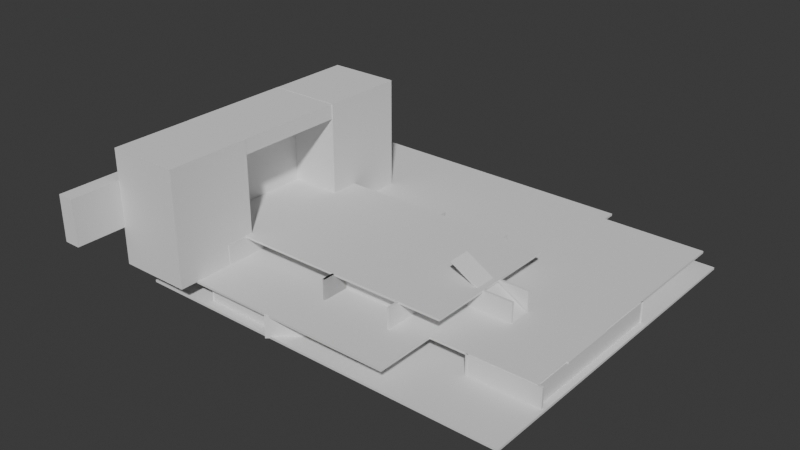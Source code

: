 # Source: level1.blend  (saved by Blender 4.5.87; exported with 4.5.12 LTS)
import bpy
from mathutils import Matrix  # noqa: F401  (used for matrix-valued properties, if any)

bpy.ops.wm.read_factory_settings(use_empty=True)
scene = bpy.context.scene
scene.name = 'Scene'

# ---- collections
col_collection = bpy.data.collections.new('Collection'); scene.collection.children.link(col_collection)

# ---- world
world_world = bpy.data.worlds.new('World'); scene.world = world_world
world_world.use_nodes = True; world_world.node_tree.nodes.clear()
_N = world_world.node_tree.nodes; _L = world_world.node_tree.links
n0 = _N.new('ShaderNodeOutputWorld'); n0.name = 'World Output'; n0.location = (200, 100)
n1 = _N.new('ShaderNodeBackground'); n1.name = 'Background'; n1.location = (-200, 100)
n1.inputs[0].default_value = (0.05088, 0.05088, 0.05088, 1.0)
_L.new(n1.outputs[0], n0.inputs[0])
n0.is_active_output = True
world_world.color = (0.05088, 0.05088, 0.05088)
world_world.sun_shadow_jitter_overblur = 0.0

# ---- meshes
me_cube_001 = bpy.data.meshes.new('Cube.001')
me_cube_001.from_pydata([(-0.7951, -23.34, -5.593), (-0.7951, -23.34, 5.593), (-0.7951, 23.34, -5.593), (-0.7951, 23.34, 5.593), (0.7951, -23.34, -5.593), (0.7951, -23.34, 5.593), (0.7951, 23.34, -5.593), (0.7951, 23.34, 5.593)], [], [(0, 1, 3, 2), (2, 3, 7, 6), (6, 7, 5, 4), (4, 5, 1, 0), (2, 6, 4, 0), (7, 3, 1, 5)])
_uv = me_cube_001.uv_layers.new(name='UVMap')
_uv.uv.foreach_set('vector', [0.375, 0.0, 0.625, 0.0, 0.625, 0.25, 0.375, 0.25, 0.375, 0.25, 0.625, 0.25, 0.625, 0.5, 0.375, 0.5, 0.375, 0.5, 0.625, 0.5, 0.625, 0.75, 0.375, 0.75, 0.375, 0.75, 0.625, 0.75, 0.625, 1.0, 0.375, 1.0, 0.125, 0.5, 0.375, 0.5, 0.375, 0.75, 0.125, 0.75, 0.625, 0.5, 0.875, 0.5, 0.875, 0.75, 0.625, 0.75])
me_cube_001.update()
me_cube_002 = bpy.data.meshes.new('Cube.002')
me_cube_002.from_pydata([(-0.7951, -23.34, -5.593), (-0.7951, -23.34, 5.593), (-0.7951, 23.34, -5.593), (-0.7951, 23.34, 5.593), (0.7951, -23.34, -5.593), (0.7951, -23.34, 5.593), (0.7951, 23.34, -5.593), (0.7951, 23.34, 5.593)], [], [(0, 1, 3, 2), (2, 3, 7, 6), (6, 7, 5, 4), (4, 5, 1, 0), (2, 6, 4, 0), (7, 3, 1, 5)])
_uv = me_cube_002.uv_layers.new(name='UVMap')
_uv.uv.foreach_set('vector', [0.375, 0.0, 0.625, 0.0, 0.625, 0.25, 0.375, 0.25, 0.375, 0.25, 0.625, 0.25, 0.625, 0.5, 0.375, 0.5, 0.375, 0.5, 0.625, 0.5, 0.625, 0.75, 0.375, 0.75, 0.375, 0.75, 0.625, 0.75, 0.625, 1.0, 0.375, 1.0, 0.125, 0.5, 0.375, 0.5, 0.375, 0.75, 0.125, 0.75, 0.625, 0.5, 0.875, 0.5, 0.875, 0.75, 0.625, 0.75])
me_cube_002.update()
me_cube_004 = bpy.data.meshes.new('Cube.004')
me_cube_004.from_pydata([(-0.7951, -23.34, -5.593), (-0.7951, -23.34, 5.593), (-0.7951, 23.34, -5.593), (-0.7951, 23.34, 5.593), (0.7951, -23.34, -5.593), (0.7951, -23.34, 5.593), (0.7951, 23.34, -5.593), (0.7951, 23.34, 5.593)], [], [(0, 1, 3, 2), (2, 3, 7, 6), (6, 7, 5, 4), (4, 5, 1, 0), (2, 6, 4, 0), (7, 3, 1, 5)])
_uv = me_cube_004.uv_layers.new(name='UVMap')
_uv.uv.foreach_set('vector', [0.375, 0.0, 0.625, 0.0, 0.625, 0.25, 0.375, 0.25, 0.375, 0.25, 0.625, 0.25, 0.625, 0.5, 0.375, 0.5, 0.375, 0.5, 0.625, 0.5, 0.625, 0.75, 0.375, 0.75, 0.375, 0.75, 0.625, 0.75, 0.625, 1.0, 0.375, 1.0, 0.125, 0.5, 0.375, 0.5, 0.375, 0.75, 0.125, 0.75, 0.625, 0.5, 0.875, 0.5, 0.875, 0.75, 0.625, 0.75])
me_cube_004.update()
me_cube_006 = bpy.data.meshes.new('Cube.006')
me_cube_006.from_pydata([(-0.7951, -23.34, -5.593), (-0.7951, -23.34, 5.593), (-0.7951, 23.34, -5.593), (-0.7951, 23.34, 5.593), (0.7951, -23.34, -5.593), (0.7951, -23.34, 5.593), (0.7951, 23.34, -5.593), (0.7951, 23.34, 5.593)], [], [(0, 1, 3, 2), (2, 3, 7, 6), (6, 7, 5, 4), (4, 5, 1, 0), (2, 6, 4, 0), (7, 3, 1, 5)])
_uv = me_cube_006.uv_layers.new(name='UVMap')
_uv.uv.foreach_set('vector', [0.375, 0.0, 0.625, 0.0, 0.625, 0.25, 0.375, 0.25, 0.375, 0.25, 0.625, 0.25, 0.625, 0.5, 0.375, 0.5, 0.375, 0.5, 0.625, 0.5, 0.625, 0.75, 0.375, 0.75, 0.375, 0.75, 0.625, 0.75, 0.625, 1.0, 0.375, 1.0, 0.125, 0.5, 0.375, 0.5, 0.375, 0.75, 0.125, 0.75, 0.625, 0.5, 0.875, 0.5, 0.875, 0.75, 0.625, 0.75])
me_cube_006.update()
me_cube_007 = bpy.data.meshes.new('Cube.007')
me_cube_007.from_pydata([(-0.7951, -23.34, -5.593), (-0.7951, -23.34, 5.593), (-0.7951, 23.34, -5.593), (-0.7951, 23.34, 5.593), (0.7951, -23.34, -5.593), (0.7951, -23.34, 5.593), (0.7951, 23.34, -5.593), (0.7951, 23.34, 5.593)], [], [(0, 1, 3, 2), (2, 3, 7, 6), (6, 7, 5, 4), (4, 5, 1, 0), (2, 6, 4, 0), (7, 3, 1, 5)])
_uv = me_cube_007.uv_layers.new(name='UVMap')
_uv.uv.foreach_set('vector', [0.375, 0.0, 0.625, 0.0, 0.625, 0.25, 0.375, 0.25, 0.375, 0.25, 0.625, 0.25, 0.625, 0.5, 0.375, 0.5, 0.375, 0.5, 0.625, 0.5, 0.625, 0.75, 0.375, 0.75, 0.375, 0.75, 0.625, 0.75, 0.625, 1.0, 0.375, 1.0, 0.125, 0.5, 0.375, 0.5, 0.375, 0.75, 0.125, 0.75, 0.625, 0.5, 0.875, 0.5, 0.875, 0.75, 0.625, 0.75])
me_cube_007.update()
me_cube_012 = bpy.data.meshes.new('Cube.012')
me_cube_012.from_pydata([(-0.7951, -23.34, -5.593), (-0.7951, -23.34, 5.593), (-0.7951, 23.34, -5.593), (-0.7951, 23.34, 5.593), (0.7951, -23.34, -5.593), (0.7951, -23.34, 5.593), (0.7951, 23.34, -5.593), (0.7951, 23.34, 5.593)], [], [(0, 1, 3, 2), (2, 3, 7, 6), (6, 7, 5, 4), (4, 5, 1, 0), (2, 6, 4, 0), (7, 3, 1, 5)])
_uv = me_cube_012.uv_layers.new(name='UVMap')
_uv.uv.foreach_set('vector', [0.375, 0.0, 0.625, 0.0, 0.625, 0.25, 0.375, 0.25, 0.375, 0.25, 0.625, 0.25, 0.625, 0.5, 0.375, 0.5, 0.375, 0.5, 0.625, 0.5, 0.625, 0.75, 0.375, 0.75, 0.375, 0.75, 0.625, 0.75, 0.625, 1.0, 0.375, 1.0, 0.125, 0.5, 0.375, 0.5, 0.375, 0.75, 0.125, 0.75, 0.625, 0.5, 0.875, 0.5, 0.875, 0.75, 0.625, 0.75])
me_cube_012.update()
me_cube_013 = bpy.data.meshes.new('Cube.013')
me_cube_013.from_pydata([(-0.7951, -23.34, -5.593), (-0.7951, -23.34, 5.593), (-0.7951, 23.34, -5.593), (-0.7951, 23.34, 5.593), (0.7951, -23.34, -5.593), (0.7951, -23.34, 5.593), (0.7951, 23.34, -5.593), (0.7951, 23.34, 5.593)], [], [(0, 1, 3, 2), (2, 3, 7, 6), (6, 7, 5, 4), (4, 5, 1, 0), (2, 6, 4, 0), (7, 3, 1, 5)])
_uv = me_cube_013.uv_layers.new(name='UVMap')
_uv.uv.foreach_set('vector', [0.375, 0.0, 0.625, 0.0, 0.625, 0.25, 0.375, 0.25, 0.375, 0.25, 0.625, 0.25, 0.625, 0.5, 0.375, 0.5, 0.375, 0.5, 0.625, 0.5, 0.625, 0.75, 0.375, 0.75, 0.375, 0.75, 0.625, 0.75, 0.625, 1.0, 0.375, 1.0, 0.125, 0.5, 0.375, 0.5, 0.375, 0.75, 0.125, 0.75, 0.625, 0.5, 0.875, 0.5, 0.875, 0.75, 0.625, 0.75])
me_cube_013.update()
me_cube_014 = bpy.data.meshes.new('Cube.014')
me_cube_014.from_pydata([(-0.7951, -23.34, -5.593), (-0.7951, -23.34, 5.593), (-0.7951, 23.34, -5.593), (-0.7951, 23.34, 5.593), (0.7951, -23.34, -5.593), (0.7951, -23.34, 5.593), (0.7951, 23.34, -5.593), (0.7951, 23.34, 5.593)], [], [(0, 1, 3, 2), (2, 3, 7, 6), (6, 7, 5, 4), (4, 5, 1, 0), (2, 6, 4, 0), (7, 3, 1, 5)])
_uv = me_cube_014.uv_layers.new(name='UVMap')
_uv.uv.foreach_set('vector', [0.375, 0.0, 0.625, 0.0, 0.625, 0.25, 0.375, 0.25, 0.375, 0.25, 0.625, 0.25, 0.625, 0.5, 0.375, 0.5, 0.375, 0.5, 0.625, 0.5, 0.625, 0.75, 0.375, 0.75, 0.375, 0.75, 0.625, 0.75, 0.625, 1.0, 0.375, 1.0, 0.125, 0.5, 0.375, 0.5, 0.375, 0.75, 0.125, 0.75, 0.625, 0.5, 0.875, 0.5, 0.875, 0.75, 0.625, 0.75])
me_cube_014.update()
me_cube_015 = bpy.data.meshes.new('Cube.015')
me_cube_015.from_pydata([(-0.7951, -23.34, -5.593), (-0.7951, -23.34, 5.593), (-0.7951, 23.34, -5.593), (-0.7951, 23.34, 5.593), (0.7951, -23.34, -5.593), (0.7951, -23.34, 5.593), (0.7951, 23.34, -5.593), (0.7951, 23.34, 5.593)], [], [(0, 1, 3, 2), (2, 3, 7, 6), (6, 7, 5, 4), (4, 5, 1, 0), (2, 6, 4, 0), (7, 3, 1, 5)])
_uv = me_cube_015.uv_layers.new(name='UVMap')
_uv.uv.foreach_set('vector', [0.375, 0.0, 0.625, 0.0, 0.625, 0.25, 0.375, 0.25, 0.375, 0.25, 0.625, 0.25, 0.625, 0.5, 0.375, 0.5, 0.375, 0.5, 0.625, 0.5, 0.625, 0.75, 0.375, 0.75, 0.375, 0.75, 0.625, 0.75, 0.625, 1.0, 0.375, 1.0, 0.125, 0.5, 0.375, 0.5, 0.375, 0.75, 0.125, 0.75, 0.625, 0.5, 0.875, 0.5, 0.875, 0.75, 0.625, 0.75])
me_cube_015.update()
me_cube_018 = bpy.data.meshes.new('Cube.018')
me_cube_018.from_pydata([(-0.7951, -23.34, -5.593), (-0.7951, -23.34, 5.593), (-0.7951, 23.34, -5.593), (-0.7951, 23.34, 5.593), (0.7951, -23.34, -5.593), (0.7951, -23.34, 5.593), (0.7951, 23.34, -5.593), (0.7951, 23.34, 5.593)], [], [(0, 1, 3, 2), (2, 3, 7, 6), (6, 7, 5, 4), (4, 5, 1, 0), (2, 6, 4, 0), (7, 3, 1, 5)])
_uv = me_cube_018.uv_layers.new(name='UVMap')
_uv.uv.foreach_set('vector', [0.375, 0.0, 0.625, 0.0, 0.625, 0.25, 0.375, 0.25, 0.375, 0.25, 0.625, 0.25, 0.625, 0.5, 0.375, 0.5, 0.375, 0.5, 0.625, 0.5, 0.625, 0.75, 0.375, 0.75, 0.375, 0.75, 0.625, 0.75, 0.625, 1.0, 0.375, 1.0, 0.125, 0.5, 0.375, 0.5, 0.375, 0.75, 0.125, 0.75, 0.625, 0.5, 0.875, 0.5, 0.875, 0.75, 0.625, 0.75])
me_cube_018.update()
me_cube_019 = bpy.data.meshes.new('Cube.019')
me_cube_019.from_pydata([(-0.7951, -23.34, -5.593), (-0.7951, -23.34, 5.593), (-0.7951, 23.34, -5.593), (-0.7951, 23.34, 5.593), (0.7951, -23.34, -5.593), (0.7951, -23.34, 5.593), (0.7951, 23.34, -5.593), (0.7951, 23.34, 5.593)], [], [(0, 1, 3, 2), (2, 3, 7, 6), (6, 7, 5, 4), (4, 5, 1, 0), (2, 6, 4, 0), (7, 3, 1, 5)])
_uv = me_cube_019.uv_layers.new(name='UVMap')
_uv.uv.foreach_set('vector', [0.375, 0.0, 0.625, 0.0, 0.625, 0.25, 0.375, 0.25, 0.375, 0.25, 0.625, 0.25, 0.625, 0.5, 0.375, 0.5, 0.375, 0.5, 0.625, 0.5, 0.625, 0.75, 0.375, 0.75, 0.375, 0.75, 0.625, 0.75, 0.625, 1.0, 0.375, 1.0, 0.125, 0.5, 0.375, 0.5, 0.375, 0.75, 0.125, 0.75, 0.625, 0.5, 0.875, 0.5, 0.875, 0.75, 0.625, 0.75])
me_cube_019.update()
me_cube_020 = bpy.data.meshes.new('Cube.020')
me_cube_020.from_pydata([(-0.7951, -23.34, -5.593), (-0.7951, -23.34, 5.593), (-0.7951, 23.34, -5.593), (-0.7951, 23.34, 5.593), (0.7951, -23.34, -5.593), (0.7951, -23.34, 5.593), (0.7951, 23.34, -5.593), (0.7951, 23.34, 5.593)], [], [(0, 1, 3, 2), (2, 3, 7, 6), (6, 7, 5, 4), (4, 5, 1, 0), (2, 6, 4, 0), (7, 3, 1, 5)])
_uv = me_cube_020.uv_layers.new(name='UVMap')
_uv.uv.foreach_set('vector', [0.375, 0.0, 0.625, 0.0, 0.625, 0.25, 0.375, 0.25, 0.375, 0.25, 0.625, 0.25, 0.625, 0.5, 0.375, 0.5, 0.375, 0.5, 0.625, 0.5, 0.625, 0.75, 0.375, 0.75, 0.375, 0.75, 0.625, 0.75, 0.625, 1.0, 0.375, 1.0, 0.125, 0.5, 0.375, 0.5, 0.375, 0.75, 0.125, 0.75, 0.625, 0.5, 0.875, 0.5, 0.875, 0.75, 0.625, 0.75])
me_cube_020.update()
me_cube_021 = bpy.data.meshes.new('Cube.021')
me_cube_021.from_pydata([(-0.7951, -23.34, -5.593), (-0.7951, -23.34, 5.593), (-0.7951, 23.34, -5.593), (-0.7951, 23.34, 5.593), (0.7951, -23.34, -5.593), (0.7951, -23.34, 5.593), (0.7951, 23.34, -5.593), (0.7951, 23.34, 5.593)], [], [(0, 1, 3, 2), (2, 3, 7, 6), (6, 7, 5, 4), (4, 5, 1, 0), (2, 6, 4, 0), (7, 3, 1, 5)])
_uv = me_cube_021.uv_layers.new(name='UVMap')
_uv.uv.foreach_set('vector', [0.375, 0.0, 0.625, 0.0, 0.625, 0.25, 0.375, 0.25, 0.375, 0.25, 0.625, 0.25, 0.625, 0.5, 0.375, 0.5, 0.375, 0.5, 0.625, 0.5, 0.625, 0.75, 0.375, 0.75, 0.375, 0.75, 0.625, 0.75, 0.625, 1.0, 0.375, 1.0, 0.125, 0.5, 0.375, 0.5, 0.375, 0.75, 0.125, 0.75, 0.625, 0.5, 0.875, 0.5, 0.875, 0.75, 0.625, 0.75])
me_cube_021.update()
me_cube_022 = bpy.data.meshes.new('Cube.022')
me_cube_022.from_pydata([(-0.7951, -23.34, -5.593), (-0.7951, -23.34, 5.593), (-0.7951, 23.34, -5.593), (-0.7951, 23.34, 5.593), (0.7951, -23.34, -5.593), (0.7951, -23.34, 5.593), (0.7951, 23.34, -5.593), (0.7951, 23.34, 5.593)], [], [(0, 1, 3, 2), (2, 3, 7, 6), (6, 7, 5, 4), (4, 5, 1, 0), (2, 6, 4, 0), (7, 3, 1, 5)])
_uv = me_cube_022.uv_layers.new(name='UVMap')
_uv.uv.foreach_set('vector', [0.375, 0.0, 0.625, 0.0, 0.625, 0.25, 0.375, 0.25, 0.375, 0.25, 0.625, 0.25, 0.625, 0.5, 0.375, 0.5, 0.375, 0.5, 0.625, 0.5, 0.625, 0.75, 0.375, 0.75, 0.375, 0.75, 0.625, 0.75, 0.625, 1.0, 0.375, 1.0, 0.125, 0.5, 0.375, 0.5, 0.375, 0.75, 0.125, 0.75, 0.625, 0.5, 0.875, 0.5, 0.875, 0.75, 0.625, 0.75])
me_cube_022.update()
me_cube_023 = bpy.data.meshes.new('Cube.023')
me_cube_023.from_pydata([(-0.7951, -23.34, -5.593), (-0.7951, -23.34, 5.593), (-0.7951, 23.34, -5.593), (-0.7951, 23.34, 5.593), (0.7951, -23.34, -5.593), (0.7951, -23.34, 5.593), (0.7951, 23.34, -5.593), (0.7951, 23.34, 5.593)], [], [(0, 1, 3, 2), (2, 3, 7, 6), (6, 7, 5, 4), (4, 5, 1, 0), (2, 6, 4, 0), (7, 3, 1, 5)])
_uv = me_cube_023.uv_layers.new(name='UVMap')
_uv.uv.foreach_set('vector', [0.375, 0.0, 0.625, 0.0, 0.625, 0.25, 0.375, 0.25, 0.375, 0.25, 0.625, 0.25, 0.625, 0.5, 0.375, 0.5, 0.375, 0.5, 0.625, 0.5, 0.625, 0.75, 0.375, 0.75, 0.375, 0.75, 0.625, 0.75, 0.625, 1.0, 0.375, 1.0, 0.125, 0.5, 0.375, 0.5, 0.375, 0.75, 0.125, 0.75, 0.625, 0.5, 0.875, 0.5, 0.875, 0.75, 0.625, 0.75])
me_cube_023.update()
me_cube_024 = bpy.data.meshes.new('Cube.024')
me_cube_024.from_pydata([(-0.7951, -23.34, -5.593), (-0.7951, -23.34, 5.593), (-0.7951, 23.34, -5.593), (-0.7951, 23.34, 5.593), (0.7951, -23.34, -5.593), (0.7951, -23.34, 5.593), (0.7951, 23.34, -5.593), (0.7951, 23.34, 5.593)], [], [(0, 1, 3, 2), (2, 3, 7, 6), (6, 7, 5, 4), (4, 5, 1, 0), (2, 6, 4, 0), (7, 3, 1, 5)])
_uv = me_cube_024.uv_layers.new(name='UVMap')
_uv.uv.foreach_set('vector', [0.375, 0.0, 0.625, 0.0, 0.625, 0.25, 0.375, 0.25, 0.375, 0.25, 0.625, 0.25, 0.625, 0.5, 0.375, 0.5, 0.375, 0.5, 0.625, 0.5, 0.625, 0.75, 0.375, 0.75, 0.375, 0.75, 0.625, 0.75, 0.625, 1.0, 0.375, 1.0, 0.125, 0.5, 0.375, 0.5, 0.375, 0.75, 0.125, 0.75, 0.625, 0.5, 0.875, 0.5, 0.875, 0.75, 0.625, 0.75])
me_cube_024.update()
me_cube_025 = bpy.data.meshes.new('Cube.025')
me_cube_025.from_pydata([(-0.7951, -23.34, -5.593), (-0.7951, -23.34, 5.593), (-0.7951, 23.34, -5.593), (-0.7951, 23.34, 5.593), (0.7951, -23.34, -5.593), (0.7951, -23.34, 5.593), (0.7951, 23.34, -5.593), (0.7951, 23.34, 5.593)], [], [(0, 1, 3, 2), (2, 3, 7, 6), (6, 7, 5, 4), (4, 5, 1, 0), (2, 6, 4, 0), (7, 3, 1, 5)])
_uv = me_cube_025.uv_layers.new(name='UVMap')
_uv.uv.foreach_set('vector', [0.375, 0.0, 0.625, 0.0, 0.625, 0.25, 0.375, 0.25, 0.375, 0.25, 0.625, 0.25, 0.625, 0.5, 0.375, 0.5, 0.375, 0.5, 0.625, 0.5, 0.625, 0.75, 0.375, 0.75, 0.375, 0.75, 0.625, 0.75, 0.625, 1.0, 0.375, 1.0, 0.125, 0.5, 0.375, 0.5, 0.375, 0.75, 0.125, 0.75, 0.625, 0.5, 0.875, 0.5, 0.875, 0.75, 0.625, 0.75])
me_cube_025.update()
me_cube_026 = bpy.data.meshes.new('Cube.026')
me_cube_026.from_pydata([(-0.7951, -23.34, -5.593), (-0.7951, -23.34, 5.593), (-0.7951, 23.34, -5.593), (-0.7951, 23.34, 5.593), (0.7951, -23.34, -5.593), (0.7951, -23.34, 5.593), (0.7951, 23.34, -5.593), (0.7951, 23.34, 5.593)], [], [(0, 1, 3, 2), (2, 3, 7, 6), (6, 7, 5, 4), (4, 5, 1, 0), (2, 6, 4, 0), (7, 3, 1, 5)])
_uv = me_cube_026.uv_layers.new(name='UVMap')
_uv.uv.foreach_set('vector', [0.375, 0.0, 0.625, 0.0, 0.625, 0.25, 0.375, 0.25, 0.375, 0.25, 0.625, 0.25, 0.625, 0.5, 0.375, 0.5, 0.375, 0.5, 0.625, 0.5, 0.625, 0.75, 0.375, 0.75, 0.375, 0.75, 0.625, 0.75, 0.625, 1.0, 0.375, 1.0, 0.125, 0.5, 0.375, 0.5, 0.375, 0.75, 0.125, 0.75, 0.625, 0.5, 0.875, 0.5, 0.875, 0.75, 0.625, 0.75])
me_cube_026.update()
me_cube_027 = bpy.data.meshes.new('Cube.027')
me_cube_027.from_pydata([(-0.7951, -23.34, -5.593), (-0.7951, -23.34, 5.593), (-0.7951, 23.34, -5.593), (-0.7951, 23.34, 5.593), (0.7951, -23.34, -5.593), (0.7951, -23.34, 5.593), (0.7951, 23.34, -5.593), (0.7951, 23.34, 5.593)], [], [(0, 1, 3, 2), (2, 3, 7, 6), (6, 7, 5, 4), (4, 5, 1, 0), (2, 6, 4, 0), (7, 3, 1, 5)])
_uv = me_cube_027.uv_layers.new(name='UVMap')
_uv.uv.foreach_set('vector', [0.375, 0.0, 0.625, 0.0, 0.625, 0.25, 0.375, 0.25, 0.375, 0.25, 0.625, 0.25, 0.625, 0.5, 0.375, 0.5, 0.375, 0.5, 0.625, 0.5, 0.625, 0.75, 0.375, 0.75, 0.375, 0.75, 0.625, 0.75, 0.625, 1.0, 0.375, 1.0, 0.125, 0.5, 0.375, 0.5, 0.375, 0.75, 0.125, 0.75, 0.625, 0.5, 0.875, 0.5, 0.875, 0.75, 0.625, 0.75])
me_cube_027.update()
me_cube_028 = bpy.data.meshes.new('Cube.028')
me_cube_028.from_pydata([(-0.7951, -23.34, -5.593), (-0.7951, -23.34, 5.593), (-0.7951, 23.34, -5.593), (-0.7951, 23.34, 5.593), (0.7951, -23.34, -5.593), (0.7951, -23.34, 5.593), (0.7951, 23.34, -5.593), (0.7951, 23.34, 5.593)], [], [(0, 1, 3, 2), (2, 3, 7, 6), (6, 7, 5, 4), (4, 5, 1, 0), (2, 6, 4, 0), (7, 3, 1, 5)])
_uv = me_cube_028.uv_layers.new(name='UVMap')
_uv.uv.foreach_set('vector', [0.375, 0.0, 0.625, 0.0, 0.625, 0.25, 0.375, 0.25, 0.375, 0.25, 0.625, 0.25, 0.625, 0.5, 0.375, 0.5, 0.375, 0.5, 0.625, 0.5, 0.625, 0.75, 0.375, 0.75, 0.375, 0.75, 0.625, 0.75, 0.625, 1.0, 0.375, 1.0, 0.125, 0.5, 0.375, 0.5, 0.375, 0.75, 0.125, 0.75, 0.625, 0.5, 0.875, 0.5, 0.875, 0.75, 0.625, 0.75])
me_cube_028.update()
me_cube_029 = bpy.data.meshes.new('Cube.029')
me_cube_029.from_pydata([(-0.7951, -23.34, -5.593), (-0.7951, -23.34, 5.593), (-0.7951, 23.34, -5.593), (-0.7951, 23.34, 5.593), (0.7951, -23.34, -5.593), (0.7951, -23.34, 5.593), (0.7951, 23.34, -5.593), (0.7951, 23.34, 5.593)], [], [(0, 1, 3, 2), (2, 3, 7, 6), (6, 7, 5, 4), (4, 5, 1, 0), (2, 6, 4, 0), (7, 3, 1, 5)])
_uv = me_cube_029.uv_layers.new(name='UVMap')
_uv.uv.foreach_set('vector', [0.375, 0.0, 0.625, 0.0, 0.625, 0.25, 0.375, 0.25, 0.375, 0.25, 0.625, 0.25, 0.625, 0.5, 0.375, 0.5, 0.375, 0.5, 0.625, 0.5, 0.625, 0.75, 0.375, 0.75, 0.375, 0.75, 0.625, 0.75, 0.625, 1.0, 0.375, 1.0, 0.125, 0.5, 0.375, 0.5, 0.375, 0.75, 0.125, 0.75, 0.625, 0.5, 0.875, 0.5, 0.875, 0.75, 0.625, 0.75])
me_cube_029.update()
me_cube_032 = bpy.data.meshes.new('Cube.032')
me_cube_032.from_pydata([(-0.7951, -23.34, -5.593), (-0.7951, -23.34, 5.593), (-0.7951, 23.34, -5.593), (-0.7951, 23.34, 5.593), (0.7951, -23.34, -5.593), (0.7951, -23.34, 5.593), (0.7951, 23.34, -5.593), (0.7951, 23.34, 5.593)], [], [(0, 1, 3, 2), (2, 3, 7, 6), (6, 7, 5, 4), (4, 5, 1, 0), (2, 6, 4, 0), (7, 3, 1, 5)])
_uv = me_cube_032.uv_layers.new(name='UVMap')
_uv.uv.foreach_set('vector', [0.375, 0.0, 0.625, 0.0, 0.625, 0.25, 0.375, 0.25, 0.375, 0.25, 0.625, 0.25, 0.625, 0.5, 0.375, 0.5, 0.375, 0.5, 0.625, 0.5, 0.625, 0.75, 0.375, 0.75, 0.375, 0.75, 0.625, 0.75, 0.625, 1.0, 0.375, 1.0, 0.125, 0.5, 0.375, 0.5, 0.375, 0.75, 0.125, 0.75, 0.625, 0.5, 0.875, 0.5, 0.875, 0.75, 0.625, 0.75])
me_cube_032.update()
me_cube_033 = bpy.data.meshes.new('Cube.033')
me_cube_033.from_pydata([(-0.7951, -23.34, -5.593), (-0.7951, -23.34, 5.593), (-0.7951, 23.34, -5.593), (-0.7951, 23.34, 5.593), (0.7951, -23.34, -5.593), (0.7951, -23.34, 5.593), (0.7951, 23.34, -5.593), (0.7951, 23.34, 5.593)], [], [(0, 1, 3, 2), (2, 3, 7, 6), (6, 7, 5, 4), (4, 5, 1, 0), (2, 6, 4, 0), (7, 3, 1, 5)])
_uv = me_cube_033.uv_layers.new(name='UVMap')
_uv.uv.foreach_set('vector', [0.375, 0.0, 0.625, 0.0, 0.625, 0.25, 0.375, 0.25, 0.375, 0.25, 0.625, 0.25, 0.625, 0.5, 0.375, 0.5, 0.375, 0.5, 0.625, 0.5, 0.625, 0.75, 0.375, 0.75, 0.375, 0.75, 0.625, 0.75, 0.625, 1.0, 0.375, 1.0, 0.125, 0.5, 0.375, 0.5, 0.375, 0.75, 0.125, 0.75, 0.625, 0.5, 0.875, 0.5, 0.875, 0.75, 0.625, 0.75])
me_cube_033.update()
me_cube_034 = bpy.data.meshes.new('Cube.034')
me_cube_034.from_pydata([(-0.7951, -23.34, -5.593), (-0.7951, -23.34, 5.593), (-0.7951, 23.34, -5.593), (-0.7951, 23.34, 5.593), (0.7951, -23.34, -5.593), (0.7951, -23.34, 5.593), (0.7951, 23.34, -5.593), (0.7951, 23.34, 5.593)], [], [(0, 1, 3, 2), (2, 3, 7, 6), (6, 7, 5, 4), (4, 5, 1, 0), (2, 6, 4, 0), (7, 3, 1, 5)])
_uv = me_cube_034.uv_layers.new(name='UVMap')
_uv.uv.foreach_set('vector', [0.375, 0.0, 0.625, 0.0, 0.625, 0.25, 0.375, 0.25, 0.375, 0.25, 0.625, 0.25, 0.625, 0.5, 0.375, 0.5, 0.375, 0.5, 0.625, 0.5, 0.625, 0.75, 0.375, 0.75, 0.375, 0.75, 0.625, 0.75, 0.625, 1.0, 0.375, 1.0, 0.125, 0.5, 0.375, 0.5, 0.375, 0.75, 0.125, 0.75, 0.625, 0.5, 0.875, 0.5, 0.875, 0.75, 0.625, 0.75])
me_cube_034.update()
me_cube_035 = bpy.data.meshes.new('Cube.035')
me_cube_035.from_pydata([(-0.7951, -23.34, -5.593), (-0.7951, -23.34, 5.593), (-0.7951, 23.34, -5.593), (-0.7951, 23.34, 5.593), (0.7951, -23.34, -5.593), (0.7951, -23.34, 5.593), (0.7951, 23.34, -5.593), (0.7951, 23.34, 5.593)], [], [(0, 1, 3, 2), (2, 3, 7, 6), (6, 7, 5, 4), (4, 5, 1, 0), (2, 6, 4, 0), (7, 3, 1, 5)])
_uv = me_cube_035.uv_layers.new(name='UVMap')
_uv.uv.foreach_set('vector', [0.375, 0.0, 0.625, 0.0, 0.625, 0.25, 0.375, 0.25, 0.375, 0.25, 0.625, 0.25, 0.625, 0.5, 0.375, 0.5, 0.375, 0.5, 0.625, 0.5, 0.625, 0.75, 0.375, 0.75, 0.375, 0.75, 0.625, 0.75, 0.625, 1.0, 0.375, 1.0, 0.125, 0.5, 0.375, 0.5, 0.375, 0.75, 0.125, 0.75, 0.625, 0.5, 0.875, 0.5, 0.875, 0.75, 0.625, 0.75])
me_cube_035.update()
me_cube_036 = bpy.data.meshes.new('Cube.036')
me_cube_036.from_pydata([(-0.7951, -23.34, -5.593), (-0.7951, -23.34, 5.593), (-0.7951, 23.34, -5.593), (-0.7951, 23.34, 5.593), (0.7951, -23.34, -5.593), (0.7951, -23.34, 5.593), (0.7951, 23.34, -5.593), (0.7951, 23.34, 5.593)], [], [(0, 1, 3, 2), (2, 3, 7, 6), (6, 7, 5, 4), (4, 5, 1, 0), (2, 6, 4, 0), (7, 3, 1, 5)])
_uv = me_cube_036.uv_layers.new(name='UVMap')
_uv.uv.foreach_set('vector', [0.375, 0.0, 0.625, 0.0, 0.625, 0.25, 0.375, 0.25, 0.375, 0.25, 0.625, 0.25, 0.625, 0.5, 0.375, 0.5, 0.375, 0.5, 0.625, 0.5, 0.625, 0.75, 0.375, 0.75, 0.375, 0.75, 0.625, 0.75, 0.625, 1.0, 0.375, 1.0, 0.125, 0.5, 0.375, 0.5, 0.375, 0.75, 0.125, 0.75, 0.625, 0.5, 0.875, 0.5, 0.875, 0.75, 0.625, 0.75])
me_cube_036.update()
me_cube_038 = bpy.data.meshes.new('Cube.038')
me_cube_038.from_pydata([(-0.7951, -23.34, -5.593), (-0.7951, -23.34, 5.593), (-0.7951, 23.34, -5.593), (-0.7951, 23.34, 5.593), (0.7951, -23.34, -5.593), (0.7951, -23.34, 5.593), (0.7951, 23.34, -5.593), (0.7951, 23.34, 5.593)], [], [(0, 1, 3, 2), (2, 3, 7, 6), (6, 7, 5, 4), (4, 5, 1, 0), (2, 6, 4, 0), (7, 3, 1, 5)])
_uv = me_cube_038.uv_layers.new(name='UVMap')
_uv.uv.foreach_set('vector', [0.375, 0.0, 0.625, 0.0, 0.625, 0.25, 0.375, 0.25, 0.375, 0.25, 0.625, 0.25, 0.625, 0.5, 0.375, 0.5, 0.375, 0.5, 0.625, 0.5, 0.625, 0.75, 0.375, 0.75, 0.375, 0.75, 0.625, 0.75, 0.625, 1.0, 0.375, 1.0, 0.125, 0.5, 0.375, 0.5, 0.375, 0.75, 0.125, 0.75, 0.625, 0.5, 0.875, 0.5, 0.875, 0.75, 0.625, 0.75])
me_cube_038.update()
me_cube_039 = bpy.data.meshes.new('Cube.039')
me_cube_039.from_pydata([(-0.7951, -23.34, -5.593), (-0.7951, -23.34, 5.593), (-0.7951, 23.34, -5.593), (-0.7951, 23.34, 5.593), (0.7951, -23.34, -5.593), (0.7951, -23.34, 5.593), (0.7951, 23.34, -5.593), (0.7951, 23.34, 5.593)], [], [(0, 1, 3, 2), (2, 3, 7, 6), (6, 7, 5, 4), (4, 5, 1, 0), (2, 6, 4, 0), (7, 3, 1, 5)])
_uv = me_cube_039.uv_layers.new(name='UVMap')
_uv.uv.foreach_set('vector', [0.375, 0.0, 0.625, 0.0, 0.625, 0.25, 0.375, 0.25, 0.375, 0.25, 0.625, 0.25, 0.625, 0.5, 0.375, 0.5, 0.375, 0.5, 0.625, 0.5, 0.625, 0.75, 0.375, 0.75, 0.375, 0.75, 0.625, 0.75, 0.625, 1.0, 0.375, 1.0, 0.125, 0.5, 0.375, 0.5, 0.375, 0.75, 0.125, 0.75, 0.625, 0.5, 0.875, 0.5, 0.875, 0.75, 0.625, 0.75])
me_cube_039.update()
me_cube_040 = bpy.data.meshes.new('Cube.040')
me_cube_040.from_pydata([(-0.7951, -23.34, -5.593), (-0.7951, -23.34, 5.593), (-0.7951, 23.34, -5.593), (-0.7951, 23.34, 5.593), (0.7951, -23.34, -5.593), (0.7951, -23.34, 5.593), (0.7951, 23.34, -5.593), (0.7951, 23.34, 5.593)], [], [(0, 1, 3, 2), (2, 3, 7, 6), (6, 7, 5, 4), (4, 5, 1, 0), (2, 6, 4, 0), (7, 3, 1, 5)])
_uv = me_cube_040.uv_layers.new(name='UVMap')
_uv.uv.foreach_set('vector', [0.375, 0.0, 0.625, 0.0, 0.625, 0.25, 0.375, 0.25, 0.375, 0.25, 0.625, 0.25, 0.625, 0.5, 0.375, 0.5, 0.375, 0.5, 0.625, 0.5, 0.625, 0.75, 0.375, 0.75, 0.375, 0.75, 0.625, 0.75, 0.625, 1.0, 0.375, 1.0, 0.125, 0.5, 0.375, 0.5, 0.375, 0.75, 0.125, 0.75, 0.625, 0.5, 0.875, 0.5, 0.875, 0.75, 0.625, 0.75])
me_cube_040.update()
me_cube_041 = bpy.data.meshes.new('Cube.041')
me_cube_041.from_pydata([(-0.7951, -23.34, -5.593), (-0.7951, -23.34, 5.593), (-0.7951, 23.34, -5.593), (-0.7951, 23.34, 5.593), (0.7951, -23.34, -5.593), (0.7951, -23.34, 5.593), (0.7951, 23.34, -5.593), (0.7951, 23.34, 5.593)], [], [(0, 1, 3, 2), (2, 3, 7, 6), (6, 7, 5, 4), (4, 5, 1, 0), (2, 6, 4, 0), (7, 3, 1, 5)])
_uv = me_cube_041.uv_layers.new(name='UVMap')
_uv.uv.foreach_set('vector', [0.375, 0.0, 0.625, 0.0, 0.625, 0.25, 0.375, 0.25, 0.375, 0.25, 0.625, 0.25, 0.625, 0.5, 0.375, 0.5, 0.375, 0.5, 0.625, 0.5, 0.625, 0.75, 0.375, 0.75, 0.375, 0.75, 0.625, 0.75, 0.625, 1.0, 0.375, 1.0, 0.125, 0.5, 0.375, 0.5, 0.375, 0.75, 0.125, 0.75, 0.625, 0.5, 0.875, 0.5, 0.875, 0.75, 0.625, 0.75])
me_cube_041.update()
me_cube_042 = bpy.data.meshes.new('Cube.042')
me_cube_042.from_pydata([(-0.7951, -23.34, -5.593), (-0.7951, -23.34, 5.593), (-0.7951, 23.34, -5.593), (-0.7951, 23.34, 5.593), (0.7951, -23.34, -5.593), (0.7951, -23.34, 5.593), (0.7951, 23.34, -5.593), (0.7951, 23.34, 5.593)], [], [(0, 1, 3, 2), (2, 3, 7, 6), (6, 7, 5, 4), (4, 5, 1, 0), (2, 6, 4, 0), (7, 3, 1, 5)])
_uv = me_cube_042.uv_layers.new(name='UVMap')
_uv.uv.foreach_set('vector', [0.375, 0.0, 0.625, 0.0, 0.625, 0.25, 0.375, 0.25, 0.375, 0.25, 0.625, 0.25, 0.625, 0.5, 0.375, 0.5, 0.375, 0.5, 0.625, 0.5, 0.625, 0.75, 0.375, 0.75, 0.375, 0.75, 0.625, 0.75, 0.625, 1.0, 0.375, 1.0, 0.125, 0.5, 0.375, 0.5, 0.375, 0.75, 0.125, 0.75, 0.625, 0.5, 0.875, 0.5, 0.875, 0.75, 0.625, 0.75])
me_cube_042.update()
me_cube_043 = bpy.data.meshes.new('Cube.043')
me_cube_043.from_pydata([(-0.7951, -23.34, -5.593), (-0.7951, -23.34, 5.593), (-0.7951, 23.34, -5.593), (-0.7951, 23.34, 5.593), (0.7951, -23.34, -5.593), (0.7951, -23.34, 5.593), (0.7951, 23.34, -5.593), (0.7951, 23.34, 5.593)], [], [(0, 1, 3, 2), (2, 3, 7, 6), (6, 7, 5, 4), (4, 5, 1, 0), (2, 6, 4, 0), (7, 3, 1, 5)])
_uv = me_cube_043.uv_layers.new(name='UVMap')
_uv.uv.foreach_set('vector', [0.375, 0.0, 0.625, 0.0, 0.625, 0.25, 0.375, 0.25, 0.375, 0.25, 0.625, 0.25, 0.625, 0.5, 0.375, 0.5, 0.375, 0.5, 0.625, 0.5, 0.625, 0.75, 0.375, 0.75, 0.375, 0.75, 0.625, 0.75, 0.625, 1.0, 0.375, 1.0, 0.125, 0.5, 0.375, 0.5, 0.375, 0.75, 0.125, 0.75, 0.625, 0.5, 0.875, 0.5, 0.875, 0.75, 0.625, 0.75])
me_cube_043.update()
me_cube_044 = bpy.data.meshes.new('Cube.044')
me_cube_044.from_pydata([(-0.7951, -23.34, -5.593), (-0.7951, -23.34, 5.593), (-0.7951, 23.34, -5.593), (-0.7951, 23.34, 5.593), (0.7951, -23.34, -5.593), (0.7951, -23.34, 5.593), (0.7951, 23.34, -5.593), (0.7951, 23.34, 5.593)], [], [(0, 1, 3, 2), (2, 3, 7, 6), (6, 7, 5, 4), (4, 5, 1, 0), (2, 6, 4, 0), (7, 3, 1, 5)])
_uv = me_cube_044.uv_layers.new(name='UVMap')
_uv.uv.foreach_set('vector', [0.375, 0.0, 0.625, 0.0, 0.625, 0.25, 0.375, 0.25, 0.375, 0.25, 0.625, 0.25, 0.625, 0.5, 0.375, 0.5, 0.375, 0.5, 0.625, 0.5, 0.625, 0.75, 0.375, 0.75, 0.375, 0.75, 0.625, 0.75, 0.625, 1.0, 0.375, 1.0, 0.125, 0.5, 0.375, 0.5, 0.375, 0.75, 0.125, 0.75, 0.625, 0.5, 0.875, 0.5, 0.875, 0.75, 0.625, 0.75])
me_cube_044.update()
me_cube_045 = bpy.data.meshes.new('Cube.045')
me_cube_045.from_pydata([(-0.7951, -23.34, -5.593), (-0.7951, -23.34, 5.593), (-0.7951, 23.34, -5.593), (-0.7951, 23.34, 5.593), (0.7951, -23.34, -5.593), (0.7951, -23.34, 5.593), (0.7951, 23.34, -5.593), (0.7951, 23.34, 5.593)], [], [(0, 1, 3, 2), (2, 3, 7, 6), (6, 7, 5, 4), (4, 5, 1, 0), (2, 6, 4, 0), (7, 3, 1, 5)])
_uv = me_cube_045.uv_layers.new(name='UVMap')
_uv.uv.foreach_set('vector', [0.375, 0.0, 0.625, 0.0, 0.625, 0.25, 0.375, 0.25, 0.375, 0.25, 0.625, 0.25, 0.625, 0.5, 0.375, 0.5, 0.375, 0.5, 0.625, 0.5, 0.625, 0.75, 0.375, 0.75, 0.375, 0.75, 0.625, 0.75, 0.625, 1.0, 0.375, 1.0, 0.125, 0.5, 0.375, 0.5, 0.375, 0.75, 0.125, 0.75, 0.625, 0.5, 0.875, 0.5, 0.875, 0.75, 0.625, 0.75])
me_cube_045.update()
me_cube_046 = bpy.data.meshes.new('Cube.046')
me_cube_046.from_pydata([(-0.7951, -23.34, -5.593), (-0.7951, -23.34, 5.593), (-0.7951, 23.34, -5.593), (-0.7951, 23.34, 5.593), (0.7951, -23.34, -5.593), (0.7951, -23.34, 5.593), (0.7951, 23.34, -5.593), (0.7951, 23.34, 5.593)], [], [(0, 1, 3, 2), (2, 3, 7, 6), (6, 7, 5, 4), (4, 5, 1, 0), (2, 6, 4, 0), (7, 3, 1, 5)])
_uv = me_cube_046.uv_layers.new(name='UVMap')
_uv.uv.foreach_set('vector', [0.375, 0.0, 0.625, 0.0, 0.625, 0.25, 0.375, 0.25, 0.375, 0.25, 0.625, 0.25, 0.625, 0.5, 0.375, 0.5, 0.375, 0.5, 0.625, 0.5, 0.625, 0.75, 0.375, 0.75, 0.375, 0.75, 0.625, 0.75, 0.625, 1.0, 0.375, 1.0, 0.125, 0.5, 0.375, 0.5, 0.375, 0.75, 0.125, 0.75, 0.625, 0.5, 0.875, 0.5, 0.875, 0.75, 0.625, 0.75])
me_cube_046.update()
me_cube_047 = bpy.data.meshes.new('Cube.047')
me_cube_047.from_pydata([(-0.7951, -23.34, -5.593), (-0.7951, -23.34, 5.593), (-0.7951, 23.34, -5.593), (-0.7951, 23.34, 5.593), (0.7951, -23.34, -5.593), (0.7951, -23.34, 5.593), (0.7951, 23.34, -5.593), (0.7951, 23.34, 5.593)], [], [(0, 1, 3, 2), (2, 3, 7, 6), (6, 7, 5, 4), (4, 5, 1, 0), (2, 6, 4, 0), (7, 3, 1, 5)])
_uv = me_cube_047.uv_layers.new(name='UVMap')
_uv.uv.foreach_set('vector', [0.375, 0.0, 0.625, 0.0, 0.625, 0.25, 0.375, 0.25, 0.375, 0.25, 0.625, 0.25, 0.625, 0.5, 0.375, 0.5, 0.375, 0.5, 0.625, 0.5, 0.625, 0.75, 0.375, 0.75, 0.375, 0.75, 0.625, 0.75, 0.625, 1.0, 0.375, 1.0, 0.125, 0.5, 0.375, 0.5, 0.375, 0.75, 0.125, 0.75, 0.625, 0.5, 0.875, 0.5, 0.875, 0.75, 0.625, 0.75])
me_cube_047.update()
me_cube_048 = bpy.data.meshes.new('Cube.048')
me_cube_048.from_pydata([(-0.7951, -23.34, -5.593), (-0.7951, -23.34, 5.593), (-0.7951, 23.34, -5.593), (-0.7951, 23.34, 5.593), (0.7951, -23.34, -5.593), (0.7951, -23.34, 5.593), (0.7951, 23.34, -5.593), (0.7951, 23.34, 5.593)], [], [(0, 1, 3, 2), (2, 3, 7, 6), (6, 7, 5, 4), (4, 5, 1, 0), (2, 6, 4, 0), (7, 3, 1, 5)])
_uv = me_cube_048.uv_layers.new(name='UVMap')
_uv.uv.foreach_set('vector', [0.375, 0.0, 0.625, 0.0, 0.625, 0.25, 0.375, 0.25, 0.375, 0.25, 0.625, 0.25, 0.625, 0.5, 0.375, 0.5, 0.375, 0.5, 0.625, 0.5, 0.625, 0.75, 0.375, 0.75, 0.375, 0.75, 0.625, 0.75, 0.625, 1.0, 0.375, 1.0, 0.125, 0.5, 0.375, 0.5, 0.375, 0.75, 0.125, 0.75, 0.625, 0.5, 0.875, 0.5, 0.875, 0.75, 0.625, 0.75])
me_cube_048.update()
me_cube_003 = bpy.data.meshes.new('Cube.003')
me_cube_003.from_pydata([(-0.7951, -23.34, -5.593), (-0.7951, -23.34, 5.593), (-0.7951, 23.34, -5.593), (-0.7951, 23.34, 5.593), (0.7951, -23.34, -5.593), (0.7951, -23.34, 5.593), (0.7951, 23.34, -5.593), (0.7951, 23.34, 5.593)], [], [(0, 1, 3, 2), (2, 3, 7, 6), (6, 7, 5, 4), (4, 5, 1, 0), (2, 6, 4, 0), (7, 3, 1, 5)])
_uv = me_cube_003.uv_layers.new(name='UVMap')
_uv.uv.foreach_set('vector', [0.375, 0.0, 0.625, 0.0, 0.625, 0.25, 0.375, 0.25, 0.375, 0.25, 0.625, 0.25, 0.625, 0.5, 0.375, 0.5, 0.375, 0.5, 0.625, 0.5, 0.625, 0.75, 0.375, 0.75, 0.375, 0.75, 0.625, 0.75, 0.625, 1.0, 0.375, 1.0, 0.125, 0.5, 0.375, 0.5, 0.375, 0.75, 0.125, 0.75, 0.625, 0.5, 0.875, 0.5, 0.875, 0.75, 0.625, 0.75])
me_cube_003.update()
me_cube_005 = bpy.data.meshes.new('Cube.005')
me_cube_005.from_pydata([(-0.7951, -23.34, -5.593), (-0.7951, -23.34, 5.593), (-0.7951, 23.34, -5.593), (-0.7951, 23.34, 5.593), (0.7951, -23.34, -5.593), (0.7951, -23.34, 5.593), (0.7951, 23.34, -5.593), (0.7951, 23.34, 5.593)], [], [(0, 1, 3, 2), (2, 3, 7, 6), (6, 7, 5, 4), (4, 5, 1, 0), (2, 6, 4, 0), (7, 3, 1, 5)])
_uv = me_cube_005.uv_layers.new(name='UVMap')
_uv.uv.foreach_set('vector', [0.375, 0.0, 0.625, 0.0, 0.625, 0.25, 0.375, 0.25, 0.375, 0.25, 0.625, 0.25, 0.625, 0.5, 0.375, 0.5, 0.375, 0.5, 0.625, 0.5, 0.625, 0.75, 0.375, 0.75, 0.375, 0.75, 0.625, 0.75, 0.625, 1.0, 0.375, 1.0, 0.125, 0.5, 0.375, 0.5, 0.375, 0.75, 0.125, 0.75, 0.625, 0.5, 0.875, 0.5, 0.875, 0.75, 0.625, 0.75])
me_cube_005.update()
me_cube_008 = bpy.data.meshes.new('Cube.008')
me_cube_008.from_pydata([(-0.7951, -23.34, -5.593), (-0.7951, -23.34, 5.593), (-0.7951, 23.34, -5.593), (-0.7951, 23.34, 5.593), (0.7951, -23.34, -5.593), (0.7951, -23.34, 5.593), (0.7951, 23.34, -5.593), (0.7951, 23.34, 5.593)], [], [(0, 1, 3, 2), (2, 3, 7, 6), (6, 7, 5, 4), (4, 5, 1, 0), (2, 6, 4, 0), (7, 3, 1, 5)])
_uv = me_cube_008.uv_layers.new(name='UVMap')
_uv.uv.foreach_set('vector', [0.375, 0.0, 0.625, 0.0, 0.625, 0.25, 0.375, 0.25, 0.375, 0.25, 0.625, 0.25, 0.625, 0.5, 0.375, 0.5, 0.375, 0.5, 0.625, 0.5, 0.625, 0.75, 0.375, 0.75, 0.375, 0.75, 0.625, 0.75, 0.625, 1.0, 0.375, 1.0, 0.125, 0.5, 0.375, 0.5, 0.375, 0.75, 0.125, 0.75, 0.625, 0.5, 0.875, 0.5, 0.875, 0.75, 0.625, 0.75])
me_cube_008.update()
me_cube_009 = bpy.data.meshes.new('Cube.009')
me_cube_009.from_pydata([(-0.7951, -23.34, -5.593), (-0.7951, -23.34, 5.593), (-0.7951, 23.34, -5.593), (-0.7951, 23.34, 5.593), (0.7951, -23.34, -5.593), (0.7951, -23.34, 5.593), (0.7951, 23.34, -5.593), (0.7951, 23.34, 5.593)], [], [(0, 1, 3, 2), (2, 3, 7, 6), (6, 7, 5, 4), (4, 5, 1, 0), (2, 6, 4, 0), (7, 3, 1, 5)])
_uv = me_cube_009.uv_layers.new(name='UVMap')
_uv.uv.foreach_set('vector', [0.375, 0.0, 0.625, 0.0, 0.625, 0.25, 0.375, 0.25, 0.375, 0.25, 0.625, 0.25, 0.625, 0.5, 0.375, 0.5, 0.375, 0.5, 0.625, 0.5, 0.625, 0.75, 0.375, 0.75, 0.375, 0.75, 0.625, 0.75, 0.625, 1.0, 0.375, 1.0, 0.125, 0.5, 0.375, 0.5, 0.375, 0.75, 0.125, 0.75, 0.625, 0.5, 0.875, 0.5, 0.875, 0.75, 0.625, 0.75])
me_cube_009.update()
me_cube_010 = bpy.data.meshes.new('Cube.010')
me_cube_010.from_pydata([(-0.7951, -23.34, -5.593), (-0.7951, -23.34, 5.593), (-0.7951, 23.34, -5.593), (-0.7951, 23.34, 5.593), (0.7951, -23.34, -5.593), (0.7951, -23.34, 5.593), (0.7951, 23.34, -5.593), (0.7951, 23.34, 5.593)], [], [(0, 1, 3, 2), (2, 3, 7, 6), (6, 7, 5, 4), (4, 5, 1, 0), (2, 6, 4, 0), (7, 3, 1, 5)])
_uv = me_cube_010.uv_layers.new(name='UVMap')
_uv.uv.foreach_set('vector', [0.375, 0.0, 0.625, 0.0, 0.625, 0.25, 0.375, 0.25, 0.375, 0.25, 0.625, 0.25, 0.625, 0.5, 0.375, 0.5, 0.375, 0.5, 0.625, 0.5, 0.625, 0.75, 0.375, 0.75, 0.375, 0.75, 0.625, 0.75, 0.625, 1.0, 0.375, 1.0, 0.125, 0.5, 0.375, 0.5, 0.375, 0.75, 0.125, 0.75, 0.625, 0.5, 0.875, 0.5, 0.875, 0.75, 0.625, 0.75])
me_cube_010.update()
me_cube_011 = bpy.data.meshes.new('Cube.011')
me_cube_011.from_pydata([(-0.7951, -23.34, -5.593), (-0.7951, -23.34, 5.593), (-0.7951, 23.34, -5.593), (-0.7951, 23.34, 5.593), (0.7951, -23.34, -5.593), (0.7951, -23.34, 5.593), (0.7951, 23.34, -5.593), (0.7951, 23.34, 5.593)], [], [(0, 1, 3, 2), (2, 3, 7, 6), (6, 7, 5, 4), (4, 5, 1, 0), (2, 6, 4, 0), (7, 3, 1, 5)])
_uv = me_cube_011.uv_layers.new(name='UVMap')
_uv.uv.foreach_set('vector', [0.375, 0.0, 0.625, 0.0, 0.625, 0.25, 0.375, 0.25, 0.375, 0.25, 0.625, 0.25, 0.625, 0.5, 0.375, 0.5, 0.375, 0.5, 0.625, 0.5, 0.625, 0.75, 0.375, 0.75, 0.375, 0.75, 0.625, 0.75, 0.625, 1.0, 0.375, 1.0, 0.125, 0.5, 0.375, 0.5, 0.375, 0.75, 0.125, 0.75, 0.625, 0.5, 0.875, 0.5, 0.875, 0.75, 0.625, 0.75])
me_cube_011.update()
me_cube_016 = bpy.data.meshes.new('Cube.016')
me_cube_016.from_pydata([(-0.7951, -23.34, -5.593), (-0.7951, -23.34, 5.593), (-0.7951, 23.34, -5.593), (-0.7951, 23.34, 5.593), (0.7951, -23.34, -5.593), (0.7951, -23.34, 5.593), (0.7951, 23.34, -5.593), (0.7951, 23.34, 5.593)], [], [(0, 1, 3, 2), (2, 3, 7, 6), (6, 7, 5, 4), (4, 5, 1, 0), (2, 6, 4, 0), (7, 3, 1, 5)])
_uv = me_cube_016.uv_layers.new(name='UVMap')
_uv.uv.foreach_set('vector', [0.375, 0.0, 0.625, 0.0, 0.625, 0.25, 0.375, 0.25, 0.375, 0.25, 0.625, 0.25, 0.625, 0.5, 0.375, 0.5, 0.375, 0.5, 0.625, 0.5, 0.625, 0.75, 0.375, 0.75, 0.375, 0.75, 0.625, 0.75, 0.625, 1.0, 0.375, 1.0, 0.125, 0.5, 0.375, 0.5, 0.375, 0.75, 0.125, 0.75, 0.625, 0.5, 0.875, 0.5, 0.875, 0.75, 0.625, 0.75])
me_cube_016.update()
me_cube_017 = bpy.data.meshes.new('Cube.017')
me_cube_017.from_pydata([(-0.7951, -23.34, -5.593), (-0.7951, -23.34, 5.593), (-0.7951, 23.34, -5.593), (-0.7951, 23.34, 5.593), (0.7951, -23.34, -5.593), (0.7951, -23.34, 5.593), (0.7951, 23.34, -5.593), (0.7951, 23.34, 5.593)], [], [(0, 1, 3, 2), (2, 3, 7, 6), (6, 7, 5, 4), (4, 5, 1, 0), (2, 6, 4, 0), (7, 3, 1, 5)])
_uv = me_cube_017.uv_layers.new(name='UVMap')
_uv.uv.foreach_set('vector', [0.375, 0.0, 0.625, 0.0, 0.625, 0.25, 0.375, 0.25, 0.375, 0.25, 0.625, 0.25, 0.625, 0.5, 0.375, 0.5, 0.375, 0.5, 0.625, 0.5, 0.625, 0.75, 0.375, 0.75, 0.375, 0.75, 0.625, 0.75, 0.625, 1.0, 0.375, 1.0, 0.125, 0.5, 0.375, 0.5, 0.375, 0.75, 0.125, 0.75, 0.625, 0.5, 0.875, 0.5, 0.875, 0.75, 0.625, 0.75])
me_cube_017.update()
me_cube_030 = bpy.data.meshes.new('Cube.030')
me_cube_030.from_pydata([(-0.7951, -23.34, -5.593), (-0.7951, -23.34, 5.593), (-0.7951, 23.34, -5.593), (-0.7951, 23.34, 5.593), (0.7951, -23.34, -5.593), (0.7951, -23.34, 5.593), (0.7951, 23.34, -5.593), (0.7951, 23.34, 5.593)], [], [(0, 1, 3, 2), (2, 3, 7, 6), (6, 7, 5, 4), (4, 5, 1, 0), (2, 6, 4, 0), (7, 3, 1, 5)])
_uv = me_cube_030.uv_layers.new(name='UVMap')
_uv.uv.foreach_set('vector', [0.375, 0.0, 0.625, 0.0, 0.625, 0.25, 0.375, 0.25, 0.375, 0.25, 0.625, 0.25, 0.625, 0.5, 0.375, 0.5, 0.375, 0.5, 0.625, 0.5, 0.625, 0.75, 0.375, 0.75, 0.375, 0.75, 0.625, 0.75, 0.625, 1.0, 0.375, 1.0, 0.125, 0.5, 0.375, 0.5, 0.375, 0.75, 0.125, 0.75, 0.625, 0.5, 0.875, 0.5, 0.875, 0.75, 0.625, 0.75])
me_cube_030.update()
me_cube_031 = bpy.data.meshes.new('Cube.031')
me_cube_031.from_pydata([(-0.7951, -23.34, -5.593), (-0.7951, -23.34, 5.593), (-0.7951, 23.34, -5.593), (-0.7951, 23.34, 5.593), (0.7951, -23.34, -5.593), (0.7951, -23.34, 5.593), (0.7951, 23.34, -5.593), (0.7951, 23.34, 5.593)], [], [(0, 1, 3, 2), (2, 3, 7, 6), (6, 7, 5, 4), (4, 5, 1, 0), (2, 6, 4, 0), (7, 3, 1, 5)])
_uv = me_cube_031.uv_layers.new(name='UVMap')
_uv.uv.foreach_set('vector', [0.375, 0.0, 0.625, 0.0, 0.625, 0.25, 0.375, 0.25, 0.375, 0.25, 0.625, 0.25, 0.625, 0.5, 0.375, 0.5, 0.375, 0.5, 0.625, 0.5, 0.625, 0.75, 0.375, 0.75, 0.375, 0.75, 0.625, 0.75, 0.625, 1.0, 0.375, 1.0, 0.125, 0.5, 0.375, 0.5, 0.375, 0.75, 0.125, 0.75, 0.625, 0.5, 0.875, 0.5, 0.875, 0.75, 0.625, 0.75])
me_cube_031.update()
me_cube_037 = bpy.data.meshes.new('Cube.037')
me_cube_037.from_pydata([(-0.7951, -23.34, -5.593), (-0.7951, -23.34, 5.593), (-0.7951, 23.34, -5.593), (-0.7951, 23.34, 5.593), (0.7951, -23.34, -5.593), (0.7951, -23.34, 5.593), (0.7951, 23.34, -5.593), (0.7951, 23.34, 5.593)], [], [(0, 1, 3, 2), (2, 3, 7, 6), (6, 7, 5, 4), (4, 5, 1, 0), (2, 6, 4, 0), (7, 3, 1, 5)])
_uv = me_cube_037.uv_layers.new(name='UVMap')
_uv.uv.foreach_set('vector', [0.375, 0.0, 0.625, 0.0, 0.625, 0.25, 0.375, 0.25, 0.375, 0.25, 0.625, 0.25, 0.625, 0.5, 0.375, 0.5, 0.375, 0.5, 0.625, 0.5, 0.625, 0.75, 0.375, 0.75, 0.375, 0.75, 0.625, 0.75, 0.625, 1.0, 0.375, 1.0, 0.125, 0.5, 0.375, 0.5, 0.375, 0.75, 0.125, 0.75, 0.625, 0.5, 0.875, 0.5, 0.875, 0.75, 0.625, 0.75])
me_cube_037.update()
me_cube_049 = bpy.data.meshes.new('Cube.049')
me_cube_049.from_pydata([(-0.7951, -23.34, -5.593), (-0.7951, -23.34, 5.593), (-0.7951, 23.34, -5.593), (-0.7951, 23.34, 5.593), (0.7951, -23.34, -5.593), (0.7951, -23.34, 5.593), (0.7951, 23.34, -5.593), (0.7951, 23.34, 5.593)], [], [(0, 1, 3, 2), (2, 3, 7, 6), (6, 7, 5, 4), (4, 5, 1, 0), (2, 6, 4, 0), (7, 3, 1, 5)])
_uv = me_cube_049.uv_layers.new(name='UVMap')
_uv.uv.foreach_set('vector', [0.375, 0.0, 0.625, 0.0, 0.625, 0.25, 0.375, 0.25, 0.375, 0.25, 0.625, 0.25, 0.625, 0.5, 0.375, 0.5, 0.375, 0.5, 0.625, 0.5, 0.625, 0.75, 0.375, 0.75, 0.375, 0.75, 0.625, 0.75, 0.625, 1.0, 0.375, 1.0, 0.125, 0.5, 0.375, 0.5, 0.375, 0.75, 0.125, 0.75, 0.625, 0.5, 0.875, 0.5, 0.875, 0.75, 0.625, 0.75])
me_cube_049.update()
me_cube_050 = bpy.data.meshes.new('Cube.050')
me_cube_050.from_pydata([(-0.7951, -23.34, -5.593), (-0.7951, -23.34, 5.593), (-0.7951, 23.34, -5.593), (-0.7951, 23.34, 5.593), (0.7951, -23.34, -5.593), (0.7951, -23.34, 5.593), (0.7951, 23.34, -5.593), (0.7951, 23.34, 5.593)], [], [(0, 1, 3, 2), (2, 3, 7, 6), (6, 7, 5, 4), (4, 5, 1, 0), (2, 6, 4, 0), (7, 3, 1, 5)])
_uv = me_cube_050.uv_layers.new(name='UVMap')
_uv.uv.foreach_set('vector', [0.375, 0.0, 0.625, 0.0, 0.625, 0.25, 0.375, 0.25, 0.375, 0.25, 0.625, 0.25, 0.625, 0.5, 0.375, 0.5, 0.375, 0.5, 0.625, 0.5, 0.625, 0.75, 0.375, 0.75, 0.375, 0.75, 0.625, 0.75, 0.625, 1.0, 0.375, 1.0, 0.125, 0.5, 0.375, 0.5, 0.375, 0.75, 0.125, 0.75, 0.625, 0.5, 0.875, 0.5, 0.875, 0.75, 0.625, 0.75])
me_cube_050.update()
me_cube_051 = bpy.data.meshes.new('Cube.051')
me_cube_051.from_pydata([(-0.7951, -23.34, -5.593), (-0.7951, -23.34, 5.593), (-0.7951, 23.34, -5.593), (-0.7951, 23.34, 5.593), (0.7951, -23.34, -5.593), (0.7951, -23.34, 5.593), (0.7951, 23.34, -5.593), (0.7951, 23.34, 5.593)], [], [(0, 1, 3, 2), (2, 3, 7, 6), (6, 7, 5, 4), (4, 5, 1, 0), (2, 6, 4, 0), (7, 3, 1, 5)])
_uv = me_cube_051.uv_layers.new(name='UVMap')
_uv.uv.foreach_set('vector', [0.375, 0.0, 0.625, 0.0, 0.625, 0.25, 0.375, 0.25, 0.375, 0.25, 0.625, 0.25, 0.625, 0.5, 0.375, 0.5, 0.375, 0.5, 0.625, 0.5, 0.625, 0.75, 0.375, 0.75, 0.375, 0.75, 0.625, 0.75, 0.625, 1.0, 0.375, 1.0, 0.125, 0.5, 0.375, 0.5, 0.375, 0.75, 0.125, 0.75, 0.625, 0.5, 0.875, 0.5, 0.875, 0.75, 0.625, 0.75])
me_cube_051.update()
me_cube_052 = bpy.data.meshes.new('Cube.052')
me_cube_052.from_pydata([(-0.7951, -23.34, -5.593), (-0.7951, -23.34, 5.593), (-0.7951, 23.34, -5.593), (-0.7951, 23.34, 5.593), (0.7951, -23.34, -5.593), (0.7951, -23.34, 5.593), (0.7951, 23.34, -5.593), (0.7951, 23.34, 5.593)], [], [(0, 1, 3, 2), (2, 3, 7, 6), (6, 7, 5, 4), (4, 5, 1, 0), (2, 6, 4, 0), (7, 3, 1, 5)])
_uv = me_cube_052.uv_layers.new(name='UVMap')
_uv.uv.foreach_set('vector', [0.375, 0.0, 0.625, 0.0, 0.625, 0.25, 0.375, 0.25, 0.375, 0.25, 0.625, 0.25, 0.625, 0.5, 0.375, 0.5, 0.375, 0.5, 0.625, 0.5, 0.625, 0.75, 0.375, 0.75, 0.375, 0.75, 0.625, 0.75, 0.625, 1.0, 0.375, 1.0, 0.125, 0.5, 0.375, 0.5, 0.375, 0.75, 0.125, 0.75, 0.625, 0.5, 0.875, 0.5, 0.875, 0.75, 0.625, 0.75])
me_cube_052.update()
me_cube_053 = bpy.data.meshes.new('Cube.053')
me_cube_053.from_pydata([(-0.7951, -23.34, -5.593), (-0.7951, -23.34, 5.593), (-0.7951, 23.34, -5.593), (-0.7951, 23.34, 5.593), (0.7951, -23.34, -5.593), (0.7951, -23.34, 5.593), (0.7951, 23.34, -5.593), (0.7951, 23.34, 5.593)], [], [(0, 1, 3, 2), (2, 3, 7, 6), (6, 7, 5, 4), (4, 5, 1, 0), (2, 6, 4, 0), (7, 3, 1, 5)])
_uv = me_cube_053.uv_layers.new(name='UVMap')
_uv.uv.foreach_set('vector', [0.375, 0.0, 0.625, 0.0, 0.625, 0.25, 0.375, 0.25, 0.375, 0.25, 0.625, 0.25, 0.625, 0.5, 0.375, 0.5, 0.375, 0.5, 0.625, 0.5, 0.625, 0.75, 0.375, 0.75, 0.375, 0.75, 0.625, 0.75, 0.625, 1.0, 0.375, 1.0, 0.125, 0.5, 0.375, 0.5, 0.375, 0.75, 0.125, 0.75, 0.625, 0.5, 0.875, 0.5, 0.875, 0.75, 0.625, 0.75])
me_cube_053.update()
me_cube_054 = bpy.data.meshes.new('Cube.054')
me_cube_054.from_pydata([(-0.7951, -23.34, -5.593), (-0.7951, -23.34, 5.593), (-0.7951, 23.34, -5.593), (-0.7951, 23.34, 5.593), (0.7951, -23.34, -5.593), (0.7951, -23.34, 5.593), (0.7951, 23.34, -5.593), (0.7951, 23.34, 5.593)], [], [(0, 1, 3, 2), (2, 3, 7, 6), (6, 7, 5, 4), (4, 5, 1, 0), (2, 6, 4, 0), (7, 3, 1, 5)])
_uv = me_cube_054.uv_layers.new(name='UVMap')
_uv.uv.foreach_set('vector', [0.375, 0.0, 0.625, 0.0, 0.625, 0.25, 0.375, 0.25, 0.375, 0.25, 0.625, 0.25, 0.625, 0.5, 0.375, 0.5, 0.375, 0.5, 0.625, 0.5, 0.625, 0.75, 0.375, 0.75, 0.375, 0.75, 0.625, 0.75, 0.625, 1.0, 0.375, 1.0, 0.125, 0.5, 0.375, 0.5, 0.375, 0.75, 0.125, 0.75, 0.625, 0.5, 0.875, 0.5, 0.875, 0.75, 0.625, 0.75])
me_cube_054.update()
me_cube_056 = bpy.data.meshes.new('Cube.056')
me_cube_056.from_pydata([(-0.7951, -23.34, -5.593), (-0.7951, -23.34, 5.593), (-0.7951, 23.34, -5.593), (-0.7951, 23.34, 5.593), (0.7951, -23.34, -5.593), (0.7951, -23.34, 5.593), (0.7951, 23.34, -5.593), (0.7951, 23.34, 5.593)], [], [(0, 1, 3, 2), (2, 3, 7, 6), (6, 7, 5, 4), (4, 5, 1, 0), (2, 6, 4, 0), (7, 3, 1, 5)])
_uv = me_cube_056.uv_layers.new(name='UVMap')
_uv.uv.foreach_set('vector', [0.375, 0.0, 0.625, 0.0, 0.625, 0.25, 0.375, 0.25, 0.375, 0.25, 0.625, 0.25, 0.625, 0.5, 0.375, 0.5, 0.375, 0.5, 0.625, 0.5, 0.625, 0.75, 0.375, 0.75, 0.375, 0.75, 0.625, 0.75, 0.625, 1.0, 0.375, 1.0, 0.125, 0.5, 0.375, 0.5, 0.375, 0.75, 0.125, 0.75, 0.625, 0.5, 0.875, 0.5, 0.875, 0.75, 0.625, 0.75])
me_cube_056.update()
me_cube_057 = bpy.data.meshes.new('Cube.057')
me_cube_057.from_pydata([(-0.7951, -23.34, -5.593), (-0.7951, -23.34, 5.593), (-0.7951, 23.34, -5.593), (-0.7951, 23.34, 5.593), (0.7951, -23.34, -5.593), (0.7951, -23.34, 5.593), (0.7951, 23.34, -5.593), (0.7951, 23.34, 5.593)], [], [(0, 1, 3, 2), (2, 3, 7, 6), (6, 7, 5, 4), (4, 5, 1, 0), (2, 6, 4, 0), (7, 3, 1, 5)])
_uv = me_cube_057.uv_layers.new(name='UVMap')
_uv.uv.foreach_set('vector', [0.375, 0.0, 0.625, 0.0, 0.625, 0.25, 0.375, 0.25, 0.375, 0.25, 0.625, 0.25, 0.625, 0.5, 0.375, 0.5, 0.375, 0.5, 0.625, 0.5, 0.625, 0.75, 0.375, 0.75, 0.375, 0.75, 0.625, 0.75, 0.625, 1.0, 0.375, 1.0, 0.125, 0.5, 0.375, 0.5, 0.375, 0.75, 0.125, 0.75, 0.625, 0.5, 0.875, 0.5, 0.875, 0.75, 0.625, 0.75])
me_cube_057.update()
me_cube_058 = bpy.data.meshes.new('Cube.058')
me_cube_058.from_pydata([(-0.7951, -23.34, -5.593), (-0.7951, -23.34, 5.593), (-0.7951, 23.34, -5.593), (-0.7951, 23.34, 5.593), (0.7951, -23.34, -5.593), (0.7951, -23.34, 5.593), (0.7951, 23.34, -5.593), (0.7951, 23.34, 5.593)], [], [(0, 1, 3, 2), (2, 3, 7, 6), (6, 7, 5, 4), (4, 5, 1, 0), (2, 6, 4, 0), (7, 3, 1, 5)])
_uv = me_cube_058.uv_layers.new(name='UVMap')
_uv.uv.foreach_set('vector', [0.375, 0.0, 0.625, 0.0, 0.625, 0.25, 0.375, 0.25, 0.375, 0.25, 0.625, 0.25, 0.625, 0.5, 0.375, 0.5, 0.375, 0.5, 0.625, 0.5, 0.625, 0.75, 0.375, 0.75, 0.375, 0.75, 0.625, 0.75, 0.625, 1.0, 0.375, 1.0, 0.125, 0.5, 0.375, 0.5, 0.375, 0.75, 0.125, 0.75, 0.625, 0.5, 0.875, 0.5, 0.875, 0.75, 0.625, 0.75])
me_cube_058.update()
me_cube_059 = bpy.data.meshes.new('Cube.059')
me_cube_059.from_pydata([(-0.7951, -23.34, -5.593), (-0.7951, -23.34, 5.593), (-0.7951, 23.34, -5.593), (-0.7951, 23.34, 5.593), (0.7951, -23.34, -5.593), (0.7951, -23.34, 5.593), (0.7951, 23.34, -5.593), (0.7951, 23.34, 5.593)], [], [(0, 1, 3, 2), (2, 3, 7, 6), (6, 7, 5, 4), (4, 5, 1, 0), (2, 6, 4, 0), (7, 3, 1, 5)])
_uv = me_cube_059.uv_layers.new(name='UVMap')
_uv.uv.foreach_set('vector', [0.375, 0.0, 0.625, 0.0, 0.625, 0.25, 0.375, 0.25, 0.375, 0.25, 0.625, 0.25, 0.625, 0.5, 0.375, 0.5, 0.375, 0.5, 0.625, 0.5, 0.625, 0.75, 0.375, 0.75, 0.375, 0.75, 0.625, 0.75, 0.625, 1.0, 0.375, 1.0, 0.125, 0.5, 0.375, 0.5, 0.375, 0.75, 0.125, 0.75, 0.625, 0.5, 0.875, 0.5, 0.875, 0.75, 0.625, 0.75])
me_cube_059.update()
me_cube_060 = bpy.data.meshes.new('Cube.060')
me_cube_060.from_pydata([(-0.7951, -23.34, -5.593), (-0.7951, -23.34, 5.593), (-0.7951, 23.34, -5.593), (-0.7951, 23.34, 5.593), (0.7951, -23.34, -5.593), (0.7951, -23.34, 5.593), (0.7951, 23.34, -5.593), (0.7951, 23.34, 5.593)], [], [(0, 1, 3, 2), (2, 3, 7, 6), (6, 7, 5, 4), (4, 5, 1, 0), (2, 6, 4, 0), (7, 3, 1, 5)])
_uv = me_cube_060.uv_layers.new(name='UVMap')
_uv.uv.foreach_set('vector', [0.375, 0.0, 0.625, 0.0, 0.625, 0.25, 0.375, 0.25, 0.375, 0.25, 0.625, 0.25, 0.625, 0.5, 0.375, 0.5, 0.375, 0.5, 0.625, 0.5, 0.625, 0.75, 0.375, 0.75, 0.375, 0.75, 0.625, 0.75, 0.625, 1.0, 0.375, 1.0, 0.125, 0.5, 0.375, 0.5, 0.375, 0.75, 0.125, 0.75, 0.625, 0.5, 0.875, 0.5, 0.875, 0.75, 0.625, 0.75])
me_cube_060.update()
me_cube_061 = bpy.data.meshes.new('Cube.061')
me_cube_061.from_pydata([(-0.7951, -23.34, -5.593), (-0.7951, -23.34, 5.593), (-0.7951, 23.34, -5.593), (-0.7951, 23.34, 5.593), (0.7951, -23.34, -5.593), (0.7951, -23.34, 5.593), (0.7951, 23.34, -5.593), (0.7951, 23.34, 5.593)], [], [(0, 1, 3, 2), (2, 3, 7, 6), (6, 7, 5, 4), (4, 5, 1, 0), (2, 6, 4, 0), (7, 3, 1, 5)])
_uv = me_cube_061.uv_layers.new(name='UVMap')
_uv.uv.foreach_set('vector', [0.375, 0.0, 0.625, 0.0, 0.625, 0.25, 0.375, 0.25, 0.375, 0.25, 0.625, 0.25, 0.625, 0.5, 0.375, 0.5, 0.375, 0.5, 0.625, 0.5, 0.625, 0.75, 0.375, 0.75, 0.375, 0.75, 0.625, 0.75, 0.625, 1.0, 0.375, 1.0, 0.125, 0.5, 0.375, 0.5, 0.375, 0.75, 0.125, 0.75, 0.625, 0.5, 0.875, 0.5, 0.875, 0.75, 0.625, 0.75])
me_cube_061.update()
me_cube_062 = bpy.data.meshes.new('Cube.062')
me_cube_062.from_pydata([(-0.7951, -23.34, -5.593), (-0.7951, -23.34, 5.593), (-0.7951, 23.34, -5.593), (-0.7951, 23.34, 5.593), (0.7951, -23.34, -5.593), (0.7951, -23.34, 5.593), (0.7951, 23.34, -5.593), (0.7951, 23.34, 5.593)], [], [(0, 1, 3, 2), (2, 3, 7, 6), (6, 7, 5, 4), (4, 5, 1, 0), (2, 6, 4, 0), (7, 3, 1, 5)])
_uv = me_cube_062.uv_layers.new(name='UVMap')
_uv.uv.foreach_set('vector', [0.375, 0.0, 0.625, 0.0, 0.625, 0.25, 0.375, 0.25, 0.375, 0.25, 0.625, 0.25, 0.625, 0.5, 0.375, 0.5, 0.375, 0.5, 0.625, 0.5, 0.625, 0.75, 0.375, 0.75, 0.375, 0.75, 0.625, 0.75, 0.625, 1.0, 0.375, 1.0, 0.125, 0.5, 0.375, 0.5, 0.375, 0.75, 0.125, 0.75, 0.625, 0.5, 0.875, 0.5, 0.875, 0.75, 0.625, 0.75])
me_cube_062.update()
me_cube_063 = bpy.data.meshes.new('Cube.063')
me_cube_063.from_pydata([(-0.7951, -23.34, -5.593), (-0.7951, -23.34, 5.593), (-0.7951, 23.34, -5.593), (-0.7951, 23.34, 5.593), (0.7951, -23.34, -5.593), (0.7951, -23.34, 5.593), (0.7951, 23.34, -5.593), (0.7951, 23.34, 5.593)], [], [(0, 1, 3, 2), (2, 3, 7, 6), (6, 7, 5, 4), (4, 5, 1, 0), (2, 6, 4, 0), (7, 3, 1, 5)])
_uv = me_cube_063.uv_layers.new(name='UVMap')
_uv.uv.foreach_set('vector', [0.375, 0.0, 0.625, 0.0, 0.625, 0.25, 0.375, 0.25, 0.375, 0.25, 0.625, 0.25, 0.625, 0.5, 0.375, 0.5, 0.375, 0.5, 0.625, 0.5, 0.625, 0.75, 0.375, 0.75, 0.375, 0.75, 0.625, 0.75, 0.625, 1.0, 0.375, 1.0, 0.125, 0.5, 0.375, 0.5, 0.375, 0.75, 0.125, 0.75, 0.625, 0.5, 0.875, 0.5, 0.875, 0.75, 0.625, 0.75])
me_cube_063.update()
me_cube_064 = bpy.data.meshes.new('Cube.064')
me_cube_064.from_pydata([(-0.7951, -23.34, -5.593), (-0.7951, -23.34, 5.593), (-0.7951, 23.34, -5.593), (-0.7951, 23.34, 5.593), (0.7951, -23.34, -5.593), (0.7951, -23.34, 5.593), (0.7951, 23.34, -5.593), (0.7951, 23.34, 5.593)], [], [(0, 1, 3, 2), (2, 3, 7, 6), (6, 7, 5, 4), (4, 5, 1, 0), (2, 6, 4, 0), (7, 3, 1, 5)])
_uv = me_cube_064.uv_layers.new(name='UVMap')
_uv.uv.foreach_set('vector', [0.375, 0.0, 0.625, 0.0, 0.625, 0.25, 0.375, 0.25, 0.375, 0.25, 0.625, 0.25, 0.625, 0.5, 0.375, 0.5, 0.375, 0.5, 0.625, 0.5, 0.625, 0.75, 0.375, 0.75, 0.375, 0.75, 0.625, 0.75, 0.625, 1.0, 0.375, 1.0, 0.125, 0.5, 0.375, 0.5, 0.375, 0.75, 0.125, 0.75, 0.625, 0.5, 0.875, 0.5, 0.875, 0.75, 0.625, 0.75])
me_cube_064.update()
me_cube_065 = bpy.data.meshes.new('Cube.065')
me_cube_065.from_pydata([(-0.7951, -23.34, -5.593), (-0.7951, -23.34, 5.593), (-0.7951, 23.34, -5.593), (-0.7951, 23.34, 5.593), (0.7951, -23.34, -5.593), (0.7951, -23.34, 5.593), (0.7951, 23.34, -5.593), (0.7951, 23.34, 5.593)], [], [(0, 1, 3, 2), (2, 3, 7, 6), (6, 7, 5, 4), (4, 5, 1, 0), (2, 6, 4, 0), (7, 3, 1, 5)])
_uv = me_cube_065.uv_layers.new(name='UVMap')
_uv.uv.foreach_set('vector', [0.375, 0.0, 0.625, 0.0, 0.625, 0.25, 0.375, 0.25, 0.375, 0.25, 0.625, 0.25, 0.625, 0.5, 0.375, 0.5, 0.375, 0.5, 0.625, 0.5, 0.625, 0.75, 0.375, 0.75, 0.375, 0.75, 0.625, 0.75, 0.625, 1.0, 0.375, 1.0, 0.125, 0.5, 0.375, 0.5, 0.375, 0.75, 0.125, 0.75, 0.625, 0.5, 0.875, 0.5, 0.875, 0.75, 0.625, 0.75])
me_cube_065.update()
me_cube_066 = bpy.data.meshes.new('Cube.066')
me_cube_066.from_pydata([(-0.7951, -23.34, -5.593), (-0.7951, -23.34, 5.593), (-0.7951, 23.34, -5.593), (-0.7951, 23.34, 5.593), (0.7951, -23.34, -5.593), (0.7951, -23.34, 5.593), (0.7951, 23.34, -5.593), (0.7951, 23.34, 5.593)], [], [(0, 1, 3, 2), (2, 3, 7, 6), (6, 7, 5, 4), (4, 5, 1, 0), (2, 6, 4, 0), (7, 3, 1, 5)])
_uv = me_cube_066.uv_layers.new(name='UVMap')
_uv.uv.foreach_set('vector', [0.375, 0.0, 0.625, 0.0, 0.625, 0.25, 0.375, 0.25, 0.375, 0.25, 0.625, 0.25, 0.625, 0.5, 0.375, 0.5, 0.375, 0.5, 0.625, 0.5, 0.625, 0.75, 0.375, 0.75, 0.375, 0.75, 0.625, 0.75, 0.625, 1.0, 0.375, 1.0, 0.125, 0.5, 0.375, 0.5, 0.375, 0.75, 0.125, 0.75, 0.625, 0.5, 0.875, 0.5, 0.875, 0.75, 0.625, 0.75])
me_cube_066.update()
me_cube_067 = bpy.data.meshes.new('Cube.067')
me_cube_067.from_pydata([(-0.7951, -23.34, -5.593), (-0.7951, -23.34, 5.593), (-0.7951, 23.34, -5.593), (-0.7951, 23.34, 5.593), (0.7951, -23.34, -5.593), (0.7951, -23.34, 5.593), (0.7951, 23.34, -5.593), (0.7951, 23.34, 5.593)], [], [(0, 1, 3, 2), (2, 3, 7, 6), (6, 7, 5, 4), (4, 5, 1, 0), (2, 6, 4, 0), (7, 3, 1, 5)])
_uv = me_cube_067.uv_layers.new(name='UVMap')
_uv.uv.foreach_set('vector', [0.375, 0.0, 0.625, 0.0, 0.625, 0.25, 0.375, 0.25, 0.375, 0.25, 0.625, 0.25, 0.625, 0.5, 0.375, 0.5, 0.375, 0.5, 0.625, 0.5, 0.625, 0.75, 0.375, 0.75, 0.375, 0.75, 0.625, 0.75, 0.625, 1.0, 0.375, 1.0, 0.125, 0.5, 0.375, 0.5, 0.375, 0.75, 0.125, 0.75, 0.625, 0.5, 0.875, 0.5, 0.875, 0.75, 0.625, 0.75])
me_cube_067.update()
me_cube_068 = bpy.data.meshes.new('Cube.068')
me_cube_068.from_pydata([(-0.7951, -23.34, -5.593), (-0.7951, -23.34, 5.593), (-0.7951, 23.34, -5.593), (-0.7951, 23.34, 5.593), (0.7951, -23.34, -5.593), (0.7951, -23.34, 5.593), (0.7951, 23.34, -5.593), (0.7951, 23.34, 5.593)], [], [(0, 1, 3, 2), (2, 3, 7, 6), (6, 7, 5, 4), (4, 5, 1, 0), (2, 6, 4, 0), (7, 3, 1, 5)])
_uv = me_cube_068.uv_layers.new(name='UVMap')
_uv.uv.foreach_set('vector', [0.375, 0.0, 0.625, 0.0, 0.625, 0.25, 0.375, 0.25, 0.375, 0.25, 0.625, 0.25, 0.625, 0.5, 0.375, 0.5, 0.375, 0.5, 0.625, 0.5, 0.625, 0.75, 0.375, 0.75, 0.375, 0.75, 0.625, 0.75, 0.625, 1.0, 0.375, 1.0, 0.125, 0.5, 0.375, 0.5, 0.375, 0.75, 0.125, 0.75, 0.625, 0.5, 0.875, 0.5, 0.875, 0.75, 0.625, 0.75])
me_cube_068.update()
me_cube_069 = bpy.data.meshes.new('Cube.069')
me_cube_069.from_pydata([(-0.7951, -23.34, -5.593), (-0.7951, -23.34, 5.593), (-0.7951, 23.34, -5.593), (-0.7951, 23.34, 5.593), (0.7951, -23.34, -5.593), (0.7951, -23.34, 5.593), (0.7951, 23.34, -5.593), (0.7951, 23.34, 5.593)], [], [(0, 1, 3, 2), (2, 3, 7, 6), (6, 7, 5, 4), (4, 5, 1, 0), (2, 6, 4, 0), (7, 3, 1, 5)])
_uv = me_cube_069.uv_layers.new(name='UVMap')
_uv.uv.foreach_set('vector', [0.375, 0.0, 0.625, 0.0, 0.625, 0.25, 0.375, 0.25, 0.375, 0.25, 0.625, 0.25, 0.625, 0.5, 0.375, 0.5, 0.375, 0.5, 0.625, 0.5, 0.625, 0.75, 0.375, 0.75, 0.375, 0.75, 0.625, 0.75, 0.625, 1.0, 0.375, 1.0, 0.125, 0.5, 0.375, 0.5, 0.375, 0.75, 0.125, 0.75, 0.625, 0.5, 0.875, 0.5, 0.875, 0.75, 0.625, 0.75])
me_cube_069.update()

# ---- objects
ob_cube = bpy.data.objects.new('Cube', me_cube_001)
ob_cube_001 = bpy.data.objects.new('Cube.001', me_cube_002)
ob_cube_003 = bpy.data.objects.new('Cube.003', me_cube_004)
ob_cube_005 = bpy.data.objects.new('Cube.005', me_cube_006)
ob_cube_006 = bpy.data.objects.new('Cube.006', me_cube_007)
ob_cube_011 = bpy.data.objects.new('Cube.011', me_cube_012)
ob_cube_012 = bpy.data.objects.new('Cube.012', me_cube_013)
ob_cube_013 = bpy.data.objects.new('Cube.013', me_cube_014)
ob_cube_014 = bpy.data.objects.new('Cube.014', me_cube_015)
ob_cube_017 = bpy.data.objects.new('Cube.017', me_cube_018)
ob_cube_018 = bpy.data.objects.new('Cube.018', me_cube_019)
ob_cube_019 = bpy.data.objects.new('Cube.019', me_cube_020)
ob_cube_020 = bpy.data.objects.new('Cube.020', me_cube_021)
ob_cube_021 = bpy.data.objects.new('Cube.021', me_cube_022)
ob_cube_022 = bpy.data.objects.new('Cube.022', me_cube_023)
ob_cube_023 = bpy.data.objects.new('Cube.023', me_cube_024)
ob_cube_024 = bpy.data.objects.new('Cube.024', me_cube_025)
ob_cube_025 = bpy.data.objects.new('Cube.025', me_cube_026)
ob_cube_026 = bpy.data.objects.new('Cube.026', me_cube_027)
ob_cube_027 = bpy.data.objects.new('Cube.027', me_cube_028)
ob_cube_028 = bpy.data.objects.new('Cube.028', me_cube_029)
ob_cube_002 = bpy.data.objects.new('Cube.002', me_cube_032)
ob_cube_004 = bpy.data.objects.new('Cube.004', me_cube_033)
ob_cube_007 = bpy.data.objects.new('Cube.007', me_cube_034)
ob_cube_008 = bpy.data.objects.new('Cube.008', me_cube_035)
ob_cube_009 = bpy.data.objects.new('Cube.009', me_cube_036)
ob_cube_010 = bpy.data.objects.new('Cube.010', me_cube_038)
ob_cube_015 = bpy.data.objects.new('Cube.015', me_cube_039)
ob_cube_016 = bpy.data.objects.new('Cube.016', me_cube_040)
ob_cube_029 = bpy.data.objects.new('Cube.029', me_cube_041)
ob_cube_030 = bpy.data.objects.new('Cube.030', me_cube_042)
ob_cube_031 = bpy.data.objects.new('Cube.031', me_cube_043)
ob_cube_032 = bpy.data.objects.new('Cube.032', me_cube_044)
ob_cube_033 = bpy.data.objects.new('Cube.033', me_cube_045)
ob_cube_034 = bpy.data.objects.new('Cube.034', me_cube_046)
ob_cube_035 = bpy.data.objects.new('Cube.035', me_cube_047)
ob_cube_036 = bpy.data.objects.new('Cube.036', me_cube_048)
ob_cube_037 = bpy.data.objects.new('Cube.037', me_cube_003)
ob_cube_038 = bpy.data.objects.new('Cube.038', me_cube_005)
ob_cube_039 = bpy.data.objects.new('Cube.039', me_cube_008)
ob_cube_040 = bpy.data.objects.new('Cube.040', me_cube_009)
ob_cube_041 = bpy.data.objects.new('Cube.041', me_cube_010)
ob_cube_042 = bpy.data.objects.new('Cube.042', me_cube_011)
ob_cube_043 = bpy.data.objects.new('Cube.043', me_cube_016)
ob_cube_044 = bpy.data.objects.new('Cube.044', me_cube_017)
ob_cube_045 = bpy.data.objects.new('Cube.045', me_cube_030)
ob_cube_046 = bpy.data.objects.new('Cube.046', me_cube_031)
ob_cube_047 = bpy.data.objects.new('Cube.047', me_cube_037)
ob_cube_048 = bpy.data.objects.new('Cube.048', me_cube_049)
ob_cube_049 = bpy.data.objects.new('Cube.049', me_cube_050)
ob_cube_050 = bpy.data.objects.new('Cube.050', me_cube_051)
ob_cube_051 = bpy.data.objects.new('Cube.051', me_cube_052)
ob_cube_052 = bpy.data.objects.new('Cube.052', me_cube_053)
ob_cube_053 = bpy.data.objects.new('Cube.053', me_cube_054)
ob_cube_055 = bpy.data.objects.new('Cube.055', me_cube_056)
ob_cube_056 = bpy.data.objects.new('Cube.056', me_cube_057)
ob_cube_057 = bpy.data.objects.new('Cube.057', me_cube_058)
ob_cube_058 = bpy.data.objects.new('Cube.058', me_cube_059)
ob_cube_054 = bpy.data.objects.new('Cube.054', me_cube_060)
ob_cube_059 = bpy.data.objects.new('Cube.059', me_cube_061)
ob_cube_060 = bpy.data.objects.new('Cube.060', me_cube_062)
ob_cube_061 = bpy.data.objects.new('Cube.061', me_cube_063)
ob_cube_062 = bpy.data.objects.new('Cube.062', me_cube_064)
ob_cube_063 = bpy.data.objects.new('Cube.063', me_cube_065)
ob_cube_064 = bpy.data.objects.new('Cube.064', me_cube_066)
ob_cube_065 = bpy.data.objects.new('Cube.065', me_cube_067)
ob_cube_066 = bpy.data.objects.new('Cube.066', me_cube_068)
ob_cube_067 = bpy.data.objects.new('Cube.067', me_cube_069)

# ---- transforms, parenting, visibility, modifiers, constraints
ob_cube.location = (-2.013, 13.69, 5.593)
ob_cube_001.location = (9.506, 18.03, 5.593)
ob_cube_001.scale = (1.0, 0.7993, 1.0)
ob_cube_003.location = (3.397, 36.53, 5.593)
ob_cube_003.rotation_euler = (0.0, -0.0, -1.571)
ob_cube_003.scale = (1.0, 0.2824, 1.0)
ob_cube_005.location = (14.54, -25.99, 5.593)
ob_cube_005.rotation_euler = (0.0, -0.0, 0.7854)
ob_cube_006.location = (25.57, -15.97, 5.593)
ob_cube_006.rotation_euler = (0.0, -0.0, 0.7854)
ob_cube_011.location = (56.75, -31.88, 5.593)
ob_cube_011.rotation_euler = (0.0, -0.0, 1.571)
ob_cube_011.scale = (1.0, 0.8824, 1.0)
ob_cube_012.location = (54.07, -41.82, 5.593)
ob_cube_012.rotation_euler = (0.0, -0.0, 1.571)
ob_cube_013.location = (94.79, -26.87, 5.593)
ob_cube_013.rotation_euler = (0.0, -0.0, 2.269)
ob_cube_013.scale = (1.548, 1.408, 1.0)
ob_cube_014.location = (90.46, -20.67, 5.593)
ob_cube_014.rotation_euler = (0.0, -0.0, 2.269)
ob_cube_014.scale = (1.0, 0.8824, 1.0)
ob_cube_017.location = (98.75, 1.398, 5.593)
ob_cube_017.rotation_euler = (0.0, -0.0, 0.6981)
ob_cube_017.scale = (0.4295, 0.528, 1.0)
ob_cube_018.location = (112.8, 1.398, 5.593)
ob_cube_018.rotation_euler = (0.0, -0.0, 0.6981)
ob_cube_018.scale = (0.6669, 0.9151, 1.0)
ob_cube_019.location = (109.8, 47.69, 5.593)
ob_cube_019.scale = (1.0, 1.337, 1.0)
ob_cube_020.location = (22.98, 47.69, 5.593)
ob_cube_020.scale = (1.0, 1.337, 1.0)
ob_cube_021.location = (63.33, 0.00434, 5.593)
ob_cube_021.rotation_euler = (0.0, -0.0, 1.571)
ob_cube_021.scale = (1.0, 1.337, 1.0)
ob_cube_022.location = (35.94, 10.43, 5.593)
ob_cube_022.rotation_euler = (0.0, -0.0, 0.7854)
ob_cube_022.scale = (1.0, 1.337, 1.0)
ob_cube_023.location = (99.83, 72.88, 5.593)
ob_cube_023.rotation_euler = (0.0, -0.0, 0.7854)
ob_cube_023.scale = (1.0, 1.337, 1.0)
ob_cube_024.location = (28.73, 72.88, 5.593)
ob_cube_024.rotation_euler = (0.0, -0.0, 2.356)
ob_cube_024.scale = (1.0, 1.337, 1.0)
ob_cube_025.location = (75.47, -4.042, 5.593)
ob_cube_025.rotation_euler = (0.0, -0.0, 2.356)
ob_cube_025.scale = (0.7102, 0.9498, 1.0)
ob_cube_026.location = (114.8, 32.84, 5.593)
ob_cube_026.rotation_euler = (0.0, -0.0, 2.356)
ob_cube_026.scale = (0.7102, 0.9498, 1.0)
ob_cube_027.location = (94.84, 84.31, 5.593)
ob_cube_027.rotation_euler = (0.0, -0.0, 1.571)
ob_cube_027.scale = (0.7102, 0.9498, 1.0)
ob_cube_028.location = (33.9, 84.89, 5.593)
ob_cube_028.rotation_euler = (0.0, -0.0, 1.571)
ob_cube_028.scale = (0.7102, 0.9498, 1.0)
ob_cube_002.location = (55.63, 104.1, 5.593)
ob_cube_002.rotation_euler = (0.0, -0.0, -1.267e-07)
ob_cube_002.scale = (0.7102, 0.8481, 1.0)
ob_cube_004.location = (73.39, 95.87, 5.593)
ob_cube_004.rotation_euler = (0.0, -0.0, -1.267e-07)
ob_cube_004.scale = (0.7102, 0.5168, 1.0)
ob_cube_007.location = (90.79, 122.9, 5.593)
ob_cube_007.rotation_euler = (0.0, -0.0, -1.571)
ob_cube_007.scale = (0.7102, 1.759, 1.0)
ob_cube_008.location = (97.57, 107.3, 5.593)
ob_cube_008.rotation_euler = (0.0, -0.0, -1.571)
ob_cube_008.scale = (0.7102, 1.036, 1.0)
ob_cube_009.location = (160.5, 94.28, 5.593)
ob_cube_009.rotation_euler = (0.0, -0.0, -2.356)
ob_cube_009.scale = (0.7102, 1.759, 1.0)
ob_cube_010.location = (137.9, 90.04, 5.593)
ob_cube_010.rotation_euler = (0.0, -0.0, -2.356)
ob_cube_010.scale = (0.7102, 1.036, 1.0)
ob_cube_015.location = (188.8, 25.19, 5.593)
ob_cube_015.rotation_euler = (0.0, -0.0, -3.142)
ob_cube_015.scale = (0.7102, 1.759, 1.0)
ob_cube_016.location = (154.8, 49.38, 5.593)
ob_cube_016.rotation_euler = (0.0, -0.0, -3.142)
ob_cube_016.scale = (0.7102, 1.036, 1.0)
ob_cube_029.location = (154.8, -1.16, 5.593)
ob_cube_029.rotation_euler = (0.0, -0.0, -3.142)
ob_cube_029.scale = (0.7102, 0.6655, 1.0)
ob_cube_030.location = (172.8, -15.99, 5.593)
ob_cube_030.rotation_euler = (0.0, -0.0, -4.712)
ob_cube_030.scale = (0.7102, 0.8007, 1.0)
ob_cube_031.location = (93.85, 42.49, 0.3115)
ob_cube_031.rotation_euler = (1.571, -1.571, -6.283)
ob_cube_031.scale = (0.7102, 4.234, 16.09)
ob_cube_032.location = (56.19, 42.49, 10.94)
ob_cube_032.rotation_euler = (1.571, -1.571, -6.283)
ob_cube_032.scale = (0.7102, 3.395, 16.09)
ob_cube_033.location = (156.8, 75.44, 10.94)
ob_cube_033.rotation_euler = (1.571, -1.571, -6.283)
ob_cube_033.scale = (0.7102, 1.381, 8.93)
ob_cube_034.location = (156.8, -1.067, 10.94)
ob_cube_034.rotation_euler = (1.571, -1.571, -6.283)
ob_cube_034.scale = (0.7102, 1.381, 2.711)
ob_cube_035.location = (172.3, 19.71, 10.94)
ob_cube_035.rotation_euler = (1.571, -1.571, -6.283)
ob_cube_035.scale = (0.7102, 0.7575, 2.711)
ob_cube_036.location = (151.9, 19.48, 1.556)
ob_cube_036.rotation_euler = (1.571, -1.047, -6.283)
ob_cube_036.scale = (0.7102, 0.8007, 1.0)
ob_cube_037.location = (144.6, 25.86, 5.733)
ob_cube_037.rotation_euler = (-3.696e-07, -7.55e-08, -4.712)
ob_cube_037.scale = (0.7102, 0.4529, 1.0)
ob_cube_038.location = (144.6, 13.55, 5.733)
ob_cube_038.rotation_euler = (-3.696e-07, -7.55e-08, -4.712)
ob_cube_038.scale = (0.7102, 0.4529, 1.0)
ob_cube_039.location = (139.2, 19.48, 20.77)
ob_cube_039.rotation_euler = (1.571, -1.047, -6.283)
ob_cube_039.scale = (0.7102, 0.8007, 1.0)
ob_cube_040.location = (137.1, 26.18, 16.48)
ob_cube_040.rotation_euler = (0.0, -0.0, -4.712)
ob_cube_040.scale = (0.7102, 0.8007, 1.0)
ob_cube_041.location = (137.1, 14.11, 16.48)
ob_cube_041.rotation_euler = (0.0, -0.0, -4.712)
ob_cube_041.scale = (0.7102, 0.8007, 1.0)
ob_cube_042.location = (100.1, -8.317, 16.48)
ob_cube_042.rotation_euler = (0.0, -0.0, -4.712)
ob_cube_042.scale = (0.7102, 0.8007, 1.0)
ob_cube_043.location = (100.1, 49.83, 16.48)
ob_cube_043.rotation_euler = (0.0, -0.0, -4.712)
ob_cube_043.scale = (0.7102, 0.8007, 1.0)
ob_cube_044.location = (118.4, 44.39, 16.48)
ob_cube_044.rotation_euler = (0.0, -0.0, -6.283)
ob_cube_044.scale = (0.7102, 0.8007, 1.0)
ob_cube_045.location = (118.4, -4.224, 16.48)
ob_cube_045.rotation_euler = (0.0, -0.0, -6.283)
ob_cube_045.scale = (0.7102, 0.8007, 1.0)
ob_cube_046.location = (81.48, -4.224, 16.48)
ob_cube_046.rotation_euler = (0.0, -0.0, -6.283)
ob_cube_046.scale = (0.7102, 0.8007, 1.0)
ob_cube_047.location = (81.48, 44.39, 16.48)
ob_cube_047.rotation_euler = (0.0, -0.0, -6.283)
ob_cube_047.scale = (0.7102, 0.8007, 1.0)
ob_cube_048.location = (66.37, 24.49, 16.48)
ob_cube_048.rotation_euler = (0.0, -0.0, -5.323)
ob_cube_048.scale = (0.7102, 0.8007, 1.0)
ob_cube_049.location = (66.37, 36.69, 16.48)
ob_cube_049.rotation_euler = (0.0, -0.0, -5.323)
ob_cube_049.scale = (0.7102, 0.8007, 1.0)
ob_cube_050.location = (39.73, 34.95, 16.48)
ob_cube_050.rotation_euler = (0.0, -0.0, -3.927)
ob_cube_050.scale = (0.7102, 0.8007, 1.0)
ob_cube_051.location = (38.89, 22.1, 16.48)
ob_cube_051.rotation_euler = (0.0, -0.0, -3.927)
ob_cube_051.scale = (0.7102, 0.8007, 1.0)
ob_cube_052.location = (81.48, -4.224, 16.48)
ob_cube_052.rotation_euler = (0.0, -0.0, -6.283)
ob_cube_052.scale = (0.7102, 0.8007, 1.0)
ob_cube_053.location = (-11.42, 16.72, 32.24)
ob_cube_053.rotation_euler = (0.0, -0.0, -6.283)
ob_cube_053.scale = (0.7102, 1.326, 3.836)
ob_cube_055.location = (25.66, -8.929, 16.48)
ob_cube_055.rotation_euler = (0.0, -0.0, -6.283)
ob_cube_055.scale = (0.7102, 0.8007, 1.0)
ob_cube_056.location = (25.66, 39.69, 16.48)
ob_cube_056.rotation_euler = (0.0, -0.0, -6.283)
ob_cube_056.scale = (0.7102, 0.8007, 1.0)
ob_cube_057.location = (7.34, 66.51, 40.5)
ob_cube_057.rotation_euler = (0.0, -0.0, -4.712)
ob_cube_057.scale = (27.94, 0.8007, 5.247)
ob_cube_058.location = (7.34, -34.82, 40.5)
ob_cube_058.rotation_euler = (0.0, -0.0, -4.712)
ob_cube_058.scale = (27.51, 0.8007, 5.247)
ob_cube_054.location = (69.64, 21.19, 21.69)
ob_cube_054.rotation_euler = (1.571, -1.571, -6.283)
ob_cube_054.scale = (0.7102, 3.037, 6.765)
ob_cube_059.location = (-0.948, 16.72, 43.74)
ob_cube_059.rotation_euler = (0.0, -0.0, -6.283)
ob_cube_059.scale = (0.7102, 1.326, 3.836)
ob_cube_060.location = (6.981, 15.59, 65.88)
ob_cube_060.rotation_euler = (-1.571, 1.571, -6.283)
ob_cube_060.scale = (4.849, 0.8007, 5.247)
ob_cube_061.location = (-11.37, 17.93, 31.35)
ob_cube_061.rotation_euler = (-0.0, -1.571, -6.283)
ob_cube_061.scale = (0.7102, 0.1326, 0.7672)
ob_cube_062.location = (-11.37, 6.442, 26.45)
ob_cube_062.rotation_euler = (-0.0, -1.571, -6.283)
ob_cube_062.scale = (0.7102, 0.1326, 0.7672)
ob_cube_063.location = (-11.37, -5.334, 19.63)
ob_cube_063.rotation_euler = (-0.0, -1.571, -6.283)
ob_cube_063.scale = (0.7102, 0.1326, 0.7672)
ob_cube_064.location = (-11.37, 30.65, 36.36)
ob_cube_064.rotation_euler = (-0.0, -1.571, -6.283)
ob_cube_064.scale = (0.7102, 0.1326, 0.7672)
ob_cube_065.location = (-11.37, 41.92, 43.01)
ob_cube_065.rotation_euler = (-0.0, -1.571, -6.283)
ob_cube_065.scale = (0.7102, 0.1326, 0.7672)
ob_cube_066.location = (-11.37, 30.65, 48.54)
ob_cube_066.rotation_euler = (-0.0, -1.571, -6.283)
ob_cube_066.scale = (0.7102, 0.1326, 0.7672)
ob_cube_067.location = (-15.4, 18.96, 42.14)
ob_cube_067.rotation_euler = (-0.0, -1.571, -6.283)
ob_cube_067.scale = (14.78, 4.336, 0.7672)

# ---- collection membership
col_collection.objects.link(ob_cube)
col_collection.objects.link(ob_cube_001)
col_collection.objects.link(ob_cube_003)
col_collection.objects.link(ob_cube_005)
col_collection.objects.link(ob_cube_006)
col_collection.objects.link(ob_cube_011)
col_collection.objects.link(ob_cube_012)
col_collection.objects.link(ob_cube_013)
col_collection.objects.link(ob_cube_014)
col_collection.objects.link(ob_cube_017)
col_collection.objects.link(ob_cube_018)
col_collection.objects.link(ob_cube_019)
col_collection.objects.link(ob_cube_020)
col_collection.objects.link(ob_cube_021)
col_collection.objects.link(ob_cube_022)
col_collection.objects.link(ob_cube_023)
col_collection.objects.link(ob_cube_024)
col_collection.objects.link(ob_cube_025)
col_collection.objects.link(ob_cube_026)
col_collection.objects.link(ob_cube_027)
col_collection.objects.link(ob_cube_028)
col_collection.objects.link(ob_cube_002)
col_collection.objects.link(ob_cube_004)
col_collection.objects.link(ob_cube_007)
col_collection.objects.link(ob_cube_008)
col_collection.objects.link(ob_cube_009)
col_collection.objects.link(ob_cube_010)
col_collection.objects.link(ob_cube_015)
col_collection.objects.link(ob_cube_016)
col_collection.objects.link(ob_cube_029)
col_collection.objects.link(ob_cube_030)
col_collection.objects.link(ob_cube_031)
col_collection.objects.link(ob_cube_032)
col_collection.objects.link(ob_cube_033)
col_collection.objects.link(ob_cube_034)
col_collection.objects.link(ob_cube_035)
col_collection.objects.link(ob_cube_036)
col_collection.objects.link(ob_cube_037)
col_collection.objects.link(ob_cube_038)
col_collection.objects.link(ob_cube_039)
col_collection.objects.link(ob_cube_040)
col_collection.objects.link(ob_cube_041)
col_collection.objects.link(ob_cube_042)
col_collection.objects.link(ob_cube_043)
col_collection.objects.link(ob_cube_044)
col_collection.objects.link(ob_cube_045)
col_collection.objects.link(ob_cube_046)
col_collection.objects.link(ob_cube_047)
col_collection.objects.link(ob_cube_048)
col_collection.objects.link(ob_cube_049)
col_collection.objects.link(ob_cube_050)
col_collection.objects.link(ob_cube_051)
col_collection.objects.link(ob_cube_052)
col_collection.objects.link(ob_cube_053)
col_collection.objects.link(ob_cube_055)
col_collection.objects.link(ob_cube_056)
col_collection.objects.link(ob_cube_057)
col_collection.objects.link(ob_cube_058)
col_collection.objects.link(ob_cube_054)
col_collection.objects.link(ob_cube_059)
col_collection.objects.link(ob_cube_060)
col_collection.objects.link(ob_cube_061)
col_collection.objects.link(ob_cube_062)
col_collection.objects.link(ob_cube_063)
col_collection.objects.link(ob_cube_064)
col_collection.objects.link(ob_cube_065)
col_collection.objects.link(ob_cube_066)
col_collection.objects.link(ob_cube_067)

# ---- scene / render settings (as saved in the file)
scene.frame_start = 1; scene.frame_end = 250; scene.frame_set(1)
scene.render.engine = 'BLENDER_EEVEE_NEXT'
bpy.context.view_layer.update()

# ---- added for rendering (the .blend has no active camera and no usable light): camera, sun
cam_auto = bpy.data.cameras.new('AutoCamera')
cam_auto.lens = 50.0
cam_auto.sensor_width = 36.0
cam_auto.clip_end = 5103.45
ob_auto_camera = bpy.data.objects.new('AutoCamera', cam_auto)
scene.collection.objects.link(ob_auto_camera)
ob_auto_camera.location = (375.613, -323.828, 263.423)
ob_auto_camera.rotation_euler = (1.09748, -7.21219e-08, 0.694738)
scene.camera = ob_auto_camera
light_auto_sun = bpy.data.lights.new('AutoSun', 'SUN')
light_auto_sun.energy = 3.0
light_auto_sun.angle = 0.0523599
ob_auto_sun = bpy.data.objects.new('AutoSun', light_auto_sun)
scene.collection.objects.link(ob_auto_sun)
ob_auto_sun.rotation_euler = (0.872665, 0.174533, 0.523599)
bpy.context.view_layer.update()
